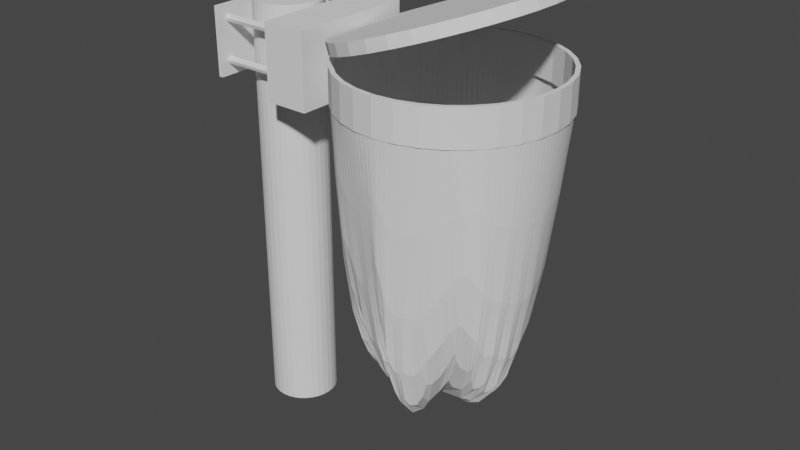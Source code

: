 # Source: Poubelle-merge.blend  (saved by Blender 2.91.10; exported with 4.5.12 LTS)
import bpy
from mathutils import Matrix  # noqa: F401  (used for matrix-valued properties, if any)

bpy.ops.wm.read_factory_settings(use_empty=True)
scene = bpy.context.scene
scene.name = 'Scene'

# ---- collections
col_collection = bpy.data.collections.new('Collection'); scene.collection.children.link(col_collection)

# ---- world
world_world = bpy.data.worlds.new('World'); scene.world = world_world
world_world.use_nodes = True; world_world.node_tree.nodes.clear()
_N = world_world.node_tree.nodes; _L = world_world.node_tree.links
n0 = _N.new('ShaderNodeOutputWorld'); n0.name = 'World Output'; n0.location = (300, 300)
n1 = _N.new('ShaderNodeBackground'); n1.name = 'Background'; n1.location = (10, 300)
n1.inputs[0].default_value = (0.05088, 0.05088, 0.05088, 1.0)
_L.new(n1.outputs[0], n0.inputs[0])
n0.is_active_output = True
world_world.color = (0.05088, 0.05088, 0.05088)
world_world.use_sun_shadow = False
world_world.sun_shadow_jitter_overblur = 0.0

# ---- meshes
me_circle = bpy.data.meshes.new('Circle')
me_circle.from_pydata([(-0.8978, 1.197, 4.484), (-1.093, 1.178, 4.484), (-1.281, 1.121, 4.484), (-1.453, 1.028, 4.484), (-1.605, 0.904, 4.484), (-1.729, 0.7525, 4.484), (-1.822, 0.5796, 4.484), (-1.879, 0.392, 4.484), (-1.898, 0.1969, 4.484), (-1.879, 0.0018, 4.484), (-1.822, -0.1858, 4.484), (-1.729, -0.3587, 4.484), (-1.605, -0.5102, 4.484), (-1.453, -0.6346, 4.484), (-1.281, -0.727, 4.484), (-1.093, -0.7839, 4.484), (-0.8978, -0.8031, 4.484), (-0.7027, -0.7839, 4.484), (-0.5151, -0.727, 4.484), (-0.3422, -0.6346, 4.484), (-0.1907, -0.5102, 4.484), (-0.06635, -0.3587, 4.484), (0.02606, -0.1858, 4.484), (0.08297, 0.0018, 4.484), (0.1022, 0.1969, 4.484), (0.08297, 0.392, 4.484), (0.02606, 0.5796, 4.484), (-0.06635, 0.7525, 4.484), (-0.1907, 0.904, 4.484), (-0.3422, 1.028, 4.484), (-0.5151, 1.121, 4.484), (-0.7027, 1.178, 4.484), (-1.085, 1.138, 4.484), (-0.8978, 1.156, 4.484), (-1.265, 1.083, 4.484), (-1.431, 0.9946, 4.484), (-1.576, 0.8753, 4.484), (-1.696, 0.7299, 4.484), (-1.784, 0.564, 4.484), (-1.839, 0.3841, 4.484), (-1.857, 0.1969, 4.484), (-1.839, 0.009723, 4.484), (-1.784, -0.1703, 4.484), (-1.696, -0.3361, 4.484), (-1.576, -0.4815, 4.484), (-1.431, -0.6008, 4.484), (-1.265, -0.6895, 4.484), (-1.085, -0.7441, 4.484), (-0.8978, -0.7625, 4.484), (-0.7107, -0.7441, 4.484), (-0.5307, -0.6895, 4.484), (-0.3648, -0.6008, 4.484), (-0.2194, -0.4815, 4.484), (-0.1001, -0.3361, 4.484), (-0.01146, -0.1703, 4.484), (0.04313, 0.009724, 4.484), (0.06157, 0.1969, 4.484), (0.04313, 0.3841, 4.484), (-0.01146, 0.564, 4.484), (-0.1001, 0.7299, 4.484), (-0.2194, 0.8753, 4.484), (-0.3648, 0.9946, 4.484), (-0.5307, 1.083, 4.484), (-0.7107, 1.138, 4.484), (-1.085, 1.138, 4.819), (-0.8978, 1.156, 4.819), (-1.265, 1.083, 4.819), (-1.431, 0.9946, 4.819), (-1.576, 0.8753, 4.819), (-1.696, 0.7299, 4.819), (-1.784, 0.564, 4.819), (-1.839, 0.3841, 4.819), (-1.857, 0.1969, 4.819), (-1.839, 0.009723, 4.819), (-1.784, -0.1703, 4.819), (-1.696, -0.3361, 4.819), (-1.576, -0.4815, 4.819), (-1.431, -0.6008, 4.819), (-1.265, -0.6895, 4.819), (-1.085, -0.7441, 4.819), (-0.8978, -0.7625, 4.819), (-0.7107, -0.7441, 4.819), (-0.5307, -0.6895, 4.819), (-0.3648, -0.6008, 4.819), (-0.2194, -0.4815, 4.819), (-0.1001, -0.3361, 4.819), (-0.01146, -0.1703, 4.819), (0.04313, 0.009724, 4.819), (0.06157, 0.1969, 4.819), (0.04313, 0.3841, 4.819), (-0.01146, 0.564, 4.819), (-0.1001, 0.7299, 4.819), (-0.2194, 0.8753, 4.819), (-0.3648, 0.9946, 4.819), (-0.5307, 1.083, 4.819), (-0.7107, 1.138, 4.819), (-1.093, 1.178, 4.819), (-0.8978, 1.197, 4.819), (-1.281, 1.121, 4.819), (-1.453, 1.028, 4.819), (-1.605, 0.904, 4.819), (-1.729, 0.7525, 4.819), (-1.822, 0.5796, 4.819), (-1.879, 0.392, 4.819), (-1.898, 0.1969, 4.819), (-1.879, 0.0018, 4.819), (-1.822, -0.1858, 4.819), (-1.729, -0.3587, 4.819), (-1.605, -0.5102, 4.819), (-1.453, -0.6346, 4.819), (-1.281, -0.727, 4.819), (-1.093, -0.7839, 4.819), (-0.8978, -0.8031, 4.819), (-0.7027, -0.7839, 4.819), (-0.5151, -0.727, 4.819), (-0.3422, -0.6346, 4.819), (-0.1907, -0.5102, 4.819), (-0.06635, -0.3587, 4.819), (0.02606, -0.1858, 4.819), (0.08297, 0.0018, 4.819), (0.1022, 0.1969, 4.819), (0.08297, 0.392, 4.819), (0.02606, 0.5796, 4.819), (-0.06635, 0.7525, 4.819), (-0.1907, 0.904, 4.819), (-0.3422, 1.028, 4.819), (-0.5151, 1.121, 4.819), (-0.7027, 1.178, 4.819), (-2.673, 0.4632, 1.004), (-2.673, 0.4632, 1.646), (-2.611, 0.4571, 1.004), (-2.611, 0.4571, 1.646), (-2.551, 0.4388, 1.004), (-2.551, 0.4388, 1.646), (-2.495, 0.4092, 1.004), (-2.495, 0.4092, 1.646), (-2.447, 0.3692, 1.004), (-2.447, 0.3692, 1.646), (-2.407, 0.3206, 1.004), (-2.407, 0.3206, 1.646), (-2.377, 0.2651, 1.004), (-2.377, 0.2651, 1.646), (-2.359, 0.205, 1.004), (-2.359, 0.205, 1.646), (-2.353, 0.1424, 1.004), (-2.353, 0.1424, 1.646), (-2.359, 0.07975, 1.004), (-2.359, 0.07975, 1.646), (-2.377, 0.01956, 1.004), (-2.377, 0.01956, 1.646), (-2.407, -0.03592, 1.004), (-2.407, -0.03592, 1.646), (-2.447, -0.08454, 1.004), (-2.447, -0.08454, 1.646), (-2.495, -0.1244, 1.004), (-2.495, -0.1244, 1.646), (-2.551, -0.1541, 1.004), (-2.551, -0.1541, 1.646), (-2.611, -0.1724, 1.004), (-2.611, -0.1724, 1.646), (-2.673, -0.1785, 1.004), (-2.673, -0.1785, 1.646), (-2.736, -0.1724, 1.004), (-2.736, -0.1724, 1.646), (-2.796, -0.1541, 1.004), (-2.796, -0.1541, 1.646), (-2.852, -0.1244, 1.004), (-2.852, -0.1244, 1.646), (-2.9, -0.08454, 1.004), (-2.9, -0.08454, 1.646), (-2.94, -0.03592, 1.004), (-2.94, -0.03592, 1.646), (-2.97, 0.01956, 1.004), (-2.97, 0.01956, 1.646), (-2.988, 0.07975, 1.004), (-2.988, 0.07975, 1.646), (-2.994, 0.1424, 1.004), (-2.994, 0.1424, 1.646), (-2.988, 0.205, 1.004), (-2.988, 0.205, 1.646), (-2.97, 0.2651, 1.004), (-2.97, 0.2651, 1.646), (-2.94, 0.3206, 1.004), (-2.94, 0.3206, 1.646), (-2.9, 0.3692, 1.004), (-2.9, 0.3692, 1.646), (-2.852, 0.4092, 1.004), (-2.852, 0.4092, 1.646), (-2.796, 0.4388, 1.004), (-2.796, 0.4388, 1.646), (-2.736, 0.4571, 1.004), (-2.736, 0.4571, 1.646), (-2.611, 0.4571, 4.158), (-2.673, 0.4632, 4.158), (-2.551, 0.4388, 4.158), (-2.495, 0.4092, 4.158), (-2.447, 0.3692, 4.158), (-2.407, 0.3206, 4.158), (-2.377, 0.2651, 4.158), (-2.359, 0.205, 4.158), (-2.353, 0.1424, 4.158), (-2.359, 0.07975, 4.158), (-2.377, 0.01956, 4.158), (-2.407, -0.03592, 4.158), (-2.447, -0.08454, 4.158), (-2.495, -0.1244, 4.158), (-2.551, -0.1541, 4.158), (-2.611, -0.1724, 4.158), (-2.673, -0.1785, 4.158), (-2.736, -0.1724, 4.158), (-2.796, -0.1541, 4.158), (-2.852, -0.1244, 4.158), (-2.9, -0.08454, 4.158), (-2.94, -0.03592, 4.158), (-2.97, 0.01956, 4.158), (-2.988, 0.07975, 4.158), (-2.994, 0.1424, 4.158), (-2.988, 0.205, 4.158), (-2.97, 0.2651, 4.158), (-2.94, 0.3206, 4.158), (-2.9, 0.3692, 4.158), (-2.852, 0.4092, 4.158), (-2.796, 0.4388, 4.158), (-2.736, 0.4571, 4.158), (-2.611, 0.4571, 5.055), (-2.673, 0.4632, 5.055), (-2.551, 0.4388, 5.055), (-2.495, 0.4092, 5.055), (-2.447, 0.3692, 5.055), (-2.407, 0.3206, 5.055), (-2.377, 0.2651, 5.055), (-2.359, 0.205, 5.055), (-2.353, 0.1424, 5.055), (-2.359, 0.07975, 5.055), (-2.377, 0.01956, 5.055), (-2.407, -0.03592, 5.055), (-2.447, -0.08454, 5.055), (-2.495, -0.1244, 5.055), (-2.551, -0.1541, 5.055), (-2.611, -0.1724, 5.055), (-2.673, -0.1785, 5.055), (-2.736, -0.1724, 5.055), (-2.796, -0.1541, 5.055), (-2.852, -0.1244, 5.055), (-2.9, -0.08454, 5.055), (-2.94, -0.03592, 5.055), (-2.97, 0.01956, 5.055), (-2.988, 0.07975, 5.055), (-2.994, 0.1424, 5.055), (-2.988, 0.205, 5.055), (-2.97, 0.2651, 5.055), (-2.94, 0.3206, 5.055), (-2.9, 0.3692, 5.055), (-2.852, 0.4092, 5.055), (-2.796, 0.4388, 5.055), (-2.736, 0.4571, 5.055), (-3.039, -0.3906, 4.371), (-3.039, -0.3906, 5.011), (-3.039, 0.6688, 4.371), (-3.039, 0.6688, 5.011), (-2.997, -0.3906, 4.371), (-2.997, -0.3906, 5.011), (-2.997, 0.6688, 4.371), (-2.997, 0.6688, 5.011), (-3.052, 0.5272, 4.902), (-3.053, 0.5613, 4.884), (-3.053, 0.5661, 4.893), (-3.052, 0.532, 4.911), (-3.038, 0.541, 4.862), (-3.038, 0.5207, 4.872), (-3.038, 0.5524, 4.933), (-3.038, 0.5726, 4.923), (-3.038, 0.5824, 4.892), (-3.038, 0.5718, 4.871), (-3.038, 0.511, 4.903), (-3.038, 0.5215, 4.923), (-3.053, 0.5601, 4.912), (-3.053, 0.5509, 4.917), (-3.053, 0.5331, 4.883), (-3.053, 0.5424, 4.878), (-3.053, 0.5409, 4.862), (-3.053, 0.5718, 4.871), (-3.053, 0.5823, 4.892), (-3.052, 0.5109, 4.903), (-3.052, 0.5206, 4.872), (-3.052, 0.5523, 4.933), (-3.053, 0.5726, 4.923), (-3.052, 0.5215, 4.923), (-3.059, 0.5436, 4.884), (-3.059, 0.5568, 4.888), (-3.059, 0.5602, 4.894), (-3.059, 0.533, 4.9), (-3.059, 0.5372, 4.887), (-3.059, 0.5496, 4.911), (-3.059, 0.556, 4.908), (-3.059, 0.5364, 4.907), (-3.064, 0.545, 4.89), (-3.064, 0.552, 4.892), (-3.064, 0.5538, 4.896), (-3.064, 0.5394, 4.899), (-3.064, 0.5416, 4.892), (-3.064, 0.5482, 4.905), (-3.064, 0.5516, 4.903), (-3.064, 0.5411, 4.902), (-3.068, 0.5465, 4.897), (-3.068, 0.547, 4.897), (-3.068, 0.5471, 4.897), (-3.068, 0.5461, 4.898), (-3.068, 0.5462, 4.897), (-3.068, 0.5467, 4.898), (-3.068, 0.5469, 4.898), (-3.068, 0.5462, 4.898), (-2.797, 0.5417, 4.861), (-2.797, 0.5214, 4.872), (-2.797, 0.553, 4.933), (-2.797, 0.5733, 4.922), (-2.797, 0.5222, 4.923), (-2.797, 0.5831, 4.891), (-2.797, 0.5725, 4.871), (-2.797, 0.5116, 4.903), (-2.155, 0.5435, 4.86), (-2.155, 0.5232, 4.871), (-2.155, 0.5549, 4.932), (-2.155, 0.5752, 4.921), (-2.154, 0.524, 4.922), (-2.155, 0.5849, 4.89), (-2.155, 0.5743, 4.87), (-2.154, 0.5135, 4.902), (-3.052, -0.2908, 4.89), (-3.053, -0.2567, 4.872), (-3.053, -0.2519, 4.881), (-3.052, -0.286, 4.899), (-3.038, -0.277, 4.85), (-3.038, -0.2973, 4.86), (-3.038, -0.2656, 4.921), (-3.038, -0.2454, 4.91), (-3.038, -0.2356, 4.88), (-3.038, -0.2462, 4.859), (-3.038, -0.307, 4.891), (-3.038, -0.2965, 4.911), (-3.053, -0.2579, 4.9), (-3.053, -0.2671, 4.905), (-3.053, -0.2849, 4.871), (-3.053, -0.2756, 4.866), (-3.053, -0.2771, 4.85), (-3.053, -0.2462, 4.859), (-3.053, -0.2357, 4.88), (-3.052, -0.3071, 4.891), (-3.052, -0.2974, 4.86), (-3.052, -0.2657, 4.921), (-3.053, -0.2454, 4.91), (-3.052, -0.2965, 4.911), (-3.059, -0.2744, 4.872), (-3.059, -0.2612, 4.876), (-3.059, -0.2578, 4.882), (-3.059, -0.285, 4.888), (-3.059, -0.2808, 4.875), (-3.059, -0.2684, 4.899), (-3.059, -0.262, 4.896), (-3.059, -0.2816, 4.895), (-3.064, -0.273, 4.878), (-3.064, -0.266, 4.88), (-3.064, -0.2642, 4.884), (-3.064, -0.2786, 4.887), (-3.064, -0.2764, 4.88), (-3.064, -0.2698, 4.893), (-3.064, -0.2664, 4.891), (-3.064, -0.2769, 4.89), (-3.068, -0.2715, 4.885), (-3.068, -0.271, 4.885), (-3.068, -0.2709, 4.885), (-3.068, -0.2719, 4.885), (-3.068, -0.2718, 4.885), (-3.068, -0.2713, 4.886), (-3.068, -0.2711, 4.886), (-3.068, -0.2718, 4.886), (-2.797, -0.2763, 4.849), (-2.797, -0.2966, 4.86), (-2.797, -0.265, 4.921), (-2.797, -0.2447, 4.91), (-2.797, -0.2958, 4.911), (-2.797, -0.2349, 4.879), (-2.797, -0.2455, 4.859), (-2.797, -0.3064, 4.891), (-2.155, -0.2745, 4.848), (-2.155, -0.2948, 4.859), (-2.155, -0.2631, 4.92), (-2.155, -0.2428, 4.909), (-2.154, -0.294, 4.91), (-2.155, -0.2331, 4.878), (-2.155, -0.2437, 4.858), (-2.154, -0.3045, 4.89), (-3.052, 0.5294, 4.519), (-3.053, 0.5635, 4.501), (-3.053, 0.5683, 4.51), (-3.052, 0.5342, 4.528), (-3.038, 0.5432, 4.479), (-3.038, 0.5229, 4.49), (-3.038, 0.5546, 4.55), (-3.038, 0.5748, 4.54), (-3.038, 0.5846, 4.509), (-3.038, 0.574, 4.489), (-3.038, 0.5132, 4.52), (-3.038, 0.5237, 4.541), (-3.053, 0.5623, 4.529), (-3.053, 0.5531, 4.534), (-3.053, 0.5353, 4.5), (-3.053, 0.5446, 4.495), (-3.053, 0.5431, 4.479), (-3.053, 0.574, 4.489), (-3.053, 0.5845, 4.509), (-3.052, 0.5131, 4.52), (-3.052, 0.5228, 4.49), (-3.052, 0.5545, 4.55), (-3.053, 0.5748, 4.54), (-3.052, 0.5237, 4.541), (-3.059, 0.5458, 4.501), (-3.059, 0.559, 4.505), (-3.059, 0.5624, 4.512), (-3.059, 0.5352, 4.518), (-3.059, 0.5394, 4.505), (-3.059, 0.5518, 4.528), (-3.059, 0.5582, 4.525), (-3.059, 0.5386, 4.524), (-3.064, 0.5472, 4.508), (-3.064, 0.5542, 4.51), (-3.064, 0.556, 4.513), (-3.064, 0.5416, 4.516), (-3.064, 0.5438, 4.509), (-3.064, 0.5504, 4.522), (-3.064, 0.5538, 4.52), (-3.064, 0.5433, 4.52), (-3.068, 0.5487, 4.514), (-3.068, 0.5492, 4.514), (-3.068, 0.5493, 4.515), (-3.068, 0.5483, 4.515), (-3.068, 0.5484, 4.514), (-3.068, 0.5489, 4.515), (-3.068, 0.5491, 4.515), (-3.068, 0.5484, 4.515), (-2.797, 0.5439, 4.479), (-2.797, 0.5236, 4.489), (-2.797, 0.5552, 4.55), (-2.797, 0.5755, 4.54), (-2.797, 0.5244, 4.54), (-2.797, 0.5853, 4.509), (-2.797, 0.5747, 4.488), (-2.797, 0.5138, 4.52), (-2.155, 0.5457, 4.478), (-2.155, 0.5254, 4.488), (-2.155, 0.5571, 4.549), (-2.155, 0.5774, 4.539), (-2.154, 0.5262, 4.539), (-2.155, 0.5871, 4.508), (-2.155, 0.5765, 4.487), (-2.154, 0.5157, 4.519), (-3.052, -0.3006, 4.512), (-3.053, -0.2665, 4.495), (-3.053, -0.2617, 4.504), (-3.052, -0.2958, 4.522), (-3.038, -0.2868, 4.472), (-3.038, -0.3071, 4.483), (-3.038, -0.2754, 4.544), (-3.038, -0.2552, 4.533), (-3.038, -0.2454, 4.502), (-3.038, -0.256, 4.482), (-3.038, -0.3168, 4.514), (-3.038, -0.3063, 4.534), (-3.053, -0.2677, 4.523), (-3.053, -0.2769, 4.528), (-3.053, -0.2947, 4.493), (-3.053, -0.2854, 4.489), (-3.053, -0.2869, 4.472), (-3.053, -0.256, 4.482), (-3.053, -0.2455, 4.502), (-3.052, -0.3169, 4.514), (-3.052, -0.3072, 4.483), (-3.052, -0.2755, 4.544), (-3.053, -0.2552, 4.533), (-3.052, -0.3063, 4.534), (-3.059, -0.2842, 4.495), (-3.059, -0.271, 4.499), (-3.059, -0.2676, 4.505), (-3.059, -0.2948, 4.511), (-3.059, -0.2906, 4.498), (-3.059, -0.2782, 4.522), (-3.059, -0.2718, 4.518), (-3.059, -0.2914, 4.518), (-3.064, -0.2828, 4.501), (-3.064, -0.2758, 4.503), (-3.064, -0.274, 4.507), (-3.064, -0.2884, 4.51), (-3.064, -0.2862, 4.503), (-3.064, -0.2796, 4.515), (-3.064, -0.2762, 4.514), (-3.064, -0.2867, 4.513), (-3.068, -0.2813, 4.508), (-3.068, -0.2808, 4.508), (-3.068, -0.2807, 4.508), (-3.068, -0.2817, 4.508), (-3.068, -0.2816, 4.508), (-3.068, -0.2811, 4.509), (-3.068, -0.2809, 4.509), (-3.068, -0.2816, 4.508), (-2.797, -0.2861, 4.472), (-2.797, -0.3064, 4.483), (-2.797, -0.2748, 4.543), (-2.797, -0.2545, 4.533), (-2.797, -0.3056, 4.534), (-2.797, -0.2447, 4.502), (-2.797, -0.2553, 4.482), (-2.797, -0.3162, 4.513), (-2.155, -0.2843, 4.471), (-2.155, -0.3046, 4.482), (-2.155, -0.2729, 4.542), (-2.155, -0.2526, 4.532), (-2.154, -0.3038, 4.533), (-2.155, -0.2429, 4.501), (-2.155, -0.2535, 4.481), (-2.154, -0.3143, 4.512), (-2.337, -0.474, 4.325), (-2.337, -0.474, 5.026), (-2.337, 0.7469, 4.325), (-2.337, 0.7469, 5.026), (-1.918, -0.474, 4.325), (-1.918, -0.474, 5.026), (-1.918, 0.7469, 4.325), (-1.918, 0.7469, 5.026), (-0.9319, 1.207, 5.129), (-1.117, 1.188, 5.066), (-1.294, 1.131, 5.005), (-1.458, 1.039, 4.949), (-1.601, 0.9144, 4.9), (-1.719, 0.7629, 4.86), (-1.806, 0.59, 4.83), (-1.86, 0.4024, 4.812), (-1.878, 0.2073, 4.806), (-1.86, 0.01225, 4.812), (-1.806, -0.1753, 4.83), (-1.719, -0.3482, 4.86), (-1.601, -0.4998, 4.9), (-1.458, -0.6241, 4.949), (-1.294, -0.7165, 5.005), (-1.117, -0.7734, 5.066), (-0.9319, -0.7927, 5.129), (-0.7473, -0.7734, 5.192), (-0.5698, -0.7165, 5.252), (-0.4061, -0.6241, 5.308), (-0.2627, -0.4998, 5.357), (-0.145, -0.3482, 5.397), (-0.05758, -0.1753, 5.427), (-0.003726, 0.01225, 5.445), (0.01446, 0.2073, 5.452), (-0.003726, 0.4024, 5.445), (-0.05758, 0.59, 5.427), (-0.145, 0.7629, 5.397), (-0.2627, 0.9144, 5.357), (-0.4061, 1.039, 5.308), (-0.5698, 1.131, 5.252), (-0.7473, 1.188, 5.192), (-1.152, 1.188, 5.168), (-0.967, 1.207, 5.232), (-1.329, 1.131, 5.108), (-1.493, 1.039, 5.052), (-1.636, 0.9144, 5.003), (-1.754, 0.7629, 4.963), (-1.841, 0.59, 4.933), (-1.895, 0.4024, 4.915), (-1.913, 0.2073, 4.908), (-1.895, 0.01225, 4.915), (-1.841, -0.1753, 4.933), (-1.754, -0.3482, 4.963), (-1.636, -0.4998, 5.003), (-1.493, -0.6241, 5.052), (-1.329, -0.7165, 5.108), (-1.152, -0.7734, 5.168), (-0.967, -0.7927, 5.232), (-0.7824, -0.7734, 5.295), (-0.6049, -0.7165, 5.355), (-0.4412, -0.6241, 5.411), (-0.2978, -0.4998, 5.46), (-0.1801, -0.3482, 5.5), (-0.09268, -0.1753, 5.53), (-0.03883, 0.01225, 5.548), (-0.02064, 0.2073, 5.555), (-0.03883, 0.4024, 5.548), (-0.09268, 0.59, 5.53), (-0.1801, 0.7629, 5.5), (-0.2978, 0.9144, 5.46), (-0.4412, 1.039, 5.411), (-0.6049, 1.131, 5.355), (-0.7824, 1.188, 5.295)], [], [(64, 65, 97, 96), (32, 1, 0, 33), (34, 2, 1, 32), (35, 3, 2, 34), (36, 4, 3, 35), (37, 5, 4, 36), (38, 6, 5, 37), (39, 7, 6, 38), (40, 8, 7, 39), (41, 9, 8, 40), (42, 10, 9, 41), (43, 11, 10, 42), (44, 12, 11, 43), (45, 13, 12, 44), (46, 14, 13, 45), (47, 15, 14, 46), (48, 16, 15, 47), (49, 17, 16, 48), (50, 18, 17, 49), (51, 19, 18, 50), (52, 20, 19, 51), (53, 21, 20, 52), (54, 22, 21, 53), (55, 23, 22, 54), (56, 24, 23, 55), (57, 25, 24, 56), (58, 26, 25, 57), (59, 27, 26, 58), (60, 28, 27, 59), (61, 29, 28, 60), (62, 30, 29, 61), (63, 31, 30, 62), (33, 0, 31, 63), (66, 64, 96, 98), (67, 66, 98, 99), (68, 67, 99, 100), (69, 68, 100, 101), (70, 69, 101, 102), (71, 70, 102, 103), (72, 71, 103, 104), (73, 72, 104, 105), (74, 73, 105, 106), (75, 74, 106, 107), (76, 75, 107, 108), (77, 76, 108, 109), (78, 77, 109, 110), (79, 78, 110, 111), (80, 79, 111, 112), (81, 80, 112, 113), (82, 81, 113, 114), (83, 82, 114, 115), (84, 83, 115, 116), (85, 84, 116, 117), (86, 85, 117, 118), (87, 86, 118, 119), (88, 87, 119, 120), (89, 88, 120, 121), (90, 89, 121, 122), (91, 90, 122, 123), (92, 91, 123, 124), (93, 92, 124, 125), (94, 93, 125, 126), (95, 94, 126, 127), (65, 95, 127, 97), (13, 14, 110, 109), (52, 51, 83, 84), (14, 15, 111, 110), (53, 52, 84, 85), (15, 16, 112, 111), (54, 53, 85, 86), (16, 17, 113, 112), (55, 54, 86, 87), (17, 18, 114, 113), (56, 55, 87, 88), (18, 19, 115, 114), (57, 56, 88, 89), (19, 20, 116, 115), (58, 57, 89, 90), (20, 21, 117, 116), (59, 58, 90, 91), (32, 33, 65, 64), (21, 22, 118, 117), (60, 59, 91, 92), (34, 32, 64, 66), (22, 23, 119, 118), (61, 60, 92, 93), (35, 34, 66, 67), (23, 24, 120, 119), (62, 61, 93, 94), (36, 35, 67, 68), (24, 25, 121, 120), (63, 62, 94, 95), (37, 36, 68, 69), (25, 26, 122, 121), (33, 63, 95, 65), (38, 37, 69, 70), (26, 27, 123, 122), (0, 1, 96, 97), (39, 38, 70, 71), (27, 28, 124, 123), (1, 2, 98, 96), (40, 39, 71, 72), (28, 29, 125, 124), (2, 3, 99, 98), (41, 40, 72, 73), (29, 30, 126, 125), (3, 4, 100, 99), (42, 41, 73, 74), (30, 31, 127, 126), (4, 5, 101, 100), (43, 42, 74, 75), (31, 0, 97, 127), (5, 6, 102, 101), (44, 43, 75, 76), (6, 7, 103, 102), (45, 44, 76, 77), (7, 8, 104, 103), (46, 45, 77, 78), (8, 9, 105, 104), (47, 46, 78, 79), (9, 10, 106, 105), (48, 47, 79, 80), (10, 11, 107, 106), (49, 48, 80, 81), (11, 12, 108, 107), (50, 49, 81, 82), (12, 13, 109, 108), (51, 50, 82, 83), (128, 129, 131, 130), (130, 131, 133, 132), (132, 133, 135, 134), (134, 135, 137, 136), (136, 137, 139, 138), (138, 139, 141, 140), (140, 141, 143, 142), (142, 143, 145, 144), (144, 145, 147, 146), (146, 147, 149, 148), (148, 149, 151, 150), (150, 151, 153, 152), (152, 153, 155, 154), (154, 155, 157, 156), (156, 157, 159, 158), (158, 159, 161, 160), (160, 161, 163, 162), (162, 163, 165, 164), (164, 165, 167, 166), (166, 167, 169, 168), (168, 169, 171, 170), (170, 171, 173, 172), (172, 173, 175, 174), (174, 175, 177, 176), (176, 177, 179, 178), (178, 179, 181, 180), (180, 181, 183, 182), (182, 183, 185, 184), (184, 185, 187, 186), (186, 187, 189, 188), (165, 163, 209, 210), (188, 189, 191, 190), (190, 191, 129, 128), (128, 130, 132, 134, 136, 138, 140, 142, 144, 146, 148, 150, 152, 154, 156, 158, 160, 162, 164, 166, 168, 170, 172, 174, 176, 178, 180, 182, 184, 186, 188, 190), (217, 216, 248, 249), (183, 181, 218, 219), (139, 137, 196, 197), (157, 155, 205, 206), (175, 173, 214, 215), (131, 129, 193, 192), (129, 191, 223, 193), (149, 147, 201, 202), (167, 165, 210, 211), (185, 183, 219, 220), (141, 139, 197, 198), (159, 157, 206, 207), (177, 175, 215, 216), (133, 131, 192, 194), (151, 149, 202, 203), (169, 167, 211, 212), (187, 185, 220, 221), (143, 141, 198, 199), (161, 159, 207, 208), (179, 177, 216, 217), (135, 133, 194, 195), (153, 151, 203, 204), (171, 169, 212, 213), (189, 187, 221, 222), (145, 143, 199, 200), (163, 161, 208, 209), (181, 179, 217, 218), (137, 135, 195, 196), (155, 153, 204, 205), (173, 171, 213, 214), (191, 189, 222, 223), (147, 145, 200, 201), (224, 225, 255, 254, 253, 252, 251, 250, 249, 248, 247, 246, 245, 244, 243, 242, 241, 240, 239, 238, 237, 236, 235, 234, 233, 232, 231, 230, 229, 228, 227, 226), (204, 203, 235, 236), (218, 217, 249, 250), (205, 204, 236, 237), (219, 218, 250, 251), (206, 205, 237, 238), (192, 193, 225, 224), (220, 219, 251, 252), (207, 206, 238, 239), (194, 192, 224, 226), (221, 220, 252, 253), (208, 207, 239, 240), (195, 194, 226, 227), (222, 221, 253, 254), (209, 208, 240, 241), (196, 195, 227, 228), (223, 222, 254, 255), (210, 209, 241, 242), (197, 196, 228, 229), (193, 223, 255, 225), (211, 210, 242, 243), (198, 197, 229, 230), (212, 211, 243, 244), (199, 198, 230, 231), (213, 212, 244, 245), (200, 199, 231, 232), (214, 213, 245, 246), (201, 200, 232, 233), (215, 214, 246, 247), (202, 201, 233, 234), (216, 215, 247, 248), (203, 202, 234, 235), (256, 257, 259, 258), (258, 259, 263, 262), (262, 263, 261, 260), (260, 261, 257, 256), (258, 262, 260, 256), (263, 259, 257, 261), (264, 267, 295, 291), (270, 271, 286, 285), (275, 274, 319, 316), (273, 268, 280, 281), (274, 275, 287, 283), (269, 274, 283, 284), (268, 269, 284, 280), (275, 270, 285, 287), (271, 272, 282, 286), (272, 273, 281, 282), (279, 265, 281, 280), (265, 266, 282, 281), (264, 278, 284, 283), (276, 277, 285, 286), (266, 276, 286, 282), (278, 279, 280, 284), (277, 267, 287, 285), (267, 264, 283, 287), (294, 290, 298, 302), (279, 278, 292, 288), (277, 276, 294, 293), (266, 265, 289, 290), (267, 277, 293, 295), (276, 266, 290, 294), (278, 264, 291, 292), (265, 279, 288, 289), (303, 301, 309, 311), (292, 291, 299, 300), (289, 288, 296, 297), (291, 295, 303, 299), (288, 292, 300, 296), (293, 294, 302, 301), (290, 289, 297, 298), (295, 293, 301, 303), (305, 304, 308, 307, 311, 309, 310, 306), (302, 298, 306, 310), (300, 299, 307, 308), (297, 296, 304, 305), (299, 303, 311, 307), (296, 300, 308, 304), (301, 302, 310, 309), (298, 297, 305, 306), (313, 312, 320, 321), (274, 269, 313, 319), (273, 272, 317, 318), (270, 275, 316, 314), (271, 270, 314, 315), (269, 268, 312, 313), (268, 273, 318, 312), (272, 271, 315, 317), (326, 325, 323, 322, 324, 327, 321, 320), (319, 313, 321, 327), (312, 318, 326, 320), (318, 317, 325, 326), (315, 314, 322, 323), (317, 315, 323, 325), (316, 319, 327, 324), (314, 316, 324, 322), (328, 331, 359, 355), (334, 335, 350, 349), (339, 338, 383, 380), (337, 332, 344, 345), (338, 339, 351, 347), (333, 338, 347, 348), (332, 333, 348, 344), (339, 334, 349, 351), (335, 336, 346, 350), (336, 337, 345, 346), (343, 329, 345, 344), (329, 330, 346, 345), (328, 342, 348, 347), (340, 341, 349, 350), (330, 340, 350, 346), (342, 343, 344, 348), (341, 331, 351, 349), (331, 328, 347, 351), (358, 354, 362, 366), (343, 342, 356, 352), (341, 340, 358, 357), (330, 329, 353, 354), (331, 341, 357, 359), (340, 330, 354, 358), (342, 328, 355, 356), (329, 343, 352, 353), (367, 365, 373, 375), (356, 355, 363, 364), (353, 352, 360, 361), (355, 359, 367, 363), (352, 356, 364, 360), (357, 358, 366, 365), (354, 353, 361, 362), (359, 357, 365, 367), (369, 368, 372, 371, 375, 373, 374, 370), (366, 362, 370, 374), (364, 363, 371, 372), (361, 360, 368, 369), (363, 367, 375, 371), (360, 364, 372, 368), (365, 366, 374, 373), (362, 361, 369, 370), (377, 376, 384, 385), (338, 333, 377, 383), (337, 336, 381, 382), (334, 339, 380, 378), (335, 334, 378, 379), (333, 332, 376, 377), (332, 337, 382, 376), (336, 335, 379, 381), (390, 389, 387, 386, 388, 391, 385, 384), (383, 377, 385, 391), (376, 382, 390, 384), (382, 381, 389, 390), (379, 378, 386, 387), (381, 379, 387, 389), (380, 383, 391, 388), (378, 380, 388, 386), (392, 395, 423, 419), (398, 399, 414, 413), (403, 402, 447, 444), (401, 396, 408, 409), (402, 403, 415, 411), (397, 402, 411, 412), (396, 397, 412, 408), (403, 398, 413, 415), (399, 400, 410, 414), (400, 401, 409, 410), (407, 393, 409, 408), (393, 394, 410, 409), (392, 406, 412, 411), (404, 405, 413, 414), (394, 404, 414, 410), (406, 407, 408, 412), (405, 395, 415, 413), (395, 392, 411, 415), (422, 418, 426, 430), (407, 406, 420, 416), (405, 404, 422, 421), (394, 393, 417, 418), (395, 405, 421, 423), (404, 394, 418, 422), (406, 392, 419, 420), (393, 407, 416, 417), (431, 429, 437, 439), (420, 419, 427, 428), (417, 416, 424, 425), (419, 423, 431, 427), (416, 420, 428, 424), (421, 422, 430, 429), (418, 417, 425, 426), (423, 421, 429, 431), (433, 432, 436, 435, 439, 437, 438, 434), (430, 426, 434, 438), (428, 427, 435, 436), (425, 424, 432, 433), (427, 431, 439, 435), (424, 428, 436, 432), (429, 430, 438, 437), (426, 425, 433, 434), (441, 440, 448, 449), (402, 397, 441, 447), (401, 400, 445, 446), (398, 403, 444, 442), (399, 398, 442, 443), (397, 396, 440, 441), (396, 401, 446, 440), (400, 399, 443, 445), (454, 453, 451, 450, 452, 455, 449, 448), (447, 441, 449, 455), (440, 446, 454, 448), (446, 445, 453, 454), (443, 442, 450, 451), (445, 443, 451, 453), (444, 447, 455, 452), (442, 444, 452, 450), (456, 459, 487, 483), (462, 463, 478, 477), (467, 466, 511, 508), (465, 460, 472, 473), (466, 467, 479, 475), (461, 466, 475, 476), (460, 461, 476, 472), (467, 462, 477, 479), (463, 464, 474, 478), (464, 465, 473, 474), (471, 457, 473, 472), (457, 458, 474, 473), (456, 470, 476, 475), (468, 469, 477, 478), (458, 468, 478, 474), (470, 471, 472, 476), (469, 459, 479, 477), (459, 456, 475, 479), (486, 482, 490, 494), (471, 470, 484, 480), (469, 468, 486, 485), (458, 457, 481, 482), (459, 469, 485, 487), (468, 458, 482, 486), (470, 456, 483, 484), (457, 471, 480, 481), (495, 493, 501, 503), (484, 483, 491, 492), (481, 480, 488, 489), (483, 487, 495, 491), (480, 484, 492, 488), (485, 486, 494, 493), (482, 481, 489, 490), (487, 485, 493, 495), (497, 496, 500, 499, 503, 501, 502, 498), (494, 490, 498, 502), (492, 491, 499, 500), (489, 488, 496, 497), (491, 495, 503, 499), (488, 492, 500, 496), (493, 494, 502, 501), (490, 489, 497, 498), (505, 504, 512, 513), (466, 461, 505, 511), (465, 464, 509, 510), (462, 467, 508, 506), (463, 462, 506, 507), (461, 460, 504, 505), (460, 465, 510, 504), (464, 463, 507, 509), (518, 517, 515, 514, 516, 519, 513, 512), (511, 505, 513, 519), (504, 510, 518, 512), (510, 509, 517, 518), (507, 506, 514, 515), (509, 507, 515, 517), (508, 511, 519, 516), (506, 508, 516, 514), (520, 521, 523, 522), (522, 523, 527, 526), (526, 527, 525, 524), (524, 525, 521, 520), (522, 526, 524, 520), (527, 523, 521, 525), (529, 528, 559, 558, 557, 556, 555, 554, 553, 552, 551, 550, 549, 548, 547, 546, 545, 544, 543, 542, 541, 540, 539, 538, 537, 536, 535, 534, 533, 532, 531, 530), (560, 562, 563, 564, 565, 566, 567, 568, 569, 570, 571, 572, 573, 574, 575, 576, 577, 578, 579, 580, 581, 582, 583, 584, 585, 586, 587, 588, 589, 590, 591, 561), (547, 548, 580, 579), (534, 535, 567, 566), (548, 549, 581, 580), (535, 536, 568, 567), (549, 550, 582, 581), (536, 537, 569, 568), (550, 551, 583, 582), (537, 538, 570, 569), (551, 552, 584, 583), (538, 539, 571, 570), (552, 553, 585, 584), (539, 540, 572, 571), (553, 554, 586, 585), (540, 541, 573, 572), (554, 555, 587, 586), (541, 542, 574, 573), (528, 529, 560, 561), (555, 556, 588, 587), (542, 543, 575, 574), (529, 530, 562, 560), (556, 557, 589, 588), (543, 544, 576, 575), (530, 531, 563, 562), (557, 558, 590, 589), (544, 545, 577, 576), (531, 532, 564, 563), (558, 559, 591, 590), (545, 546, 578, 577), (532, 533, 565, 564), (559, 528, 561, 591), (546, 547, 579, 578), (533, 534, 566, 565)])
_uv = me_circle.uv_layers.new(name='UVMap')
_uv.uv.foreach_set('vector', [0.0, 0.0, 0.0, 0.0, 0.0, 0.0, 0.0, 0.0, 0.0, 0.0, 0.0, 0.0, 0.0, 0.0, 0.0, 0.0, 0.0, 0.0, 0.0, 0.0, 0.0, 0.0, 0.0, 0.0, 0.0, 0.0, 0.0, 0.0, 0.0, 0.0, 0.0, 0.0, 0.0, 0.0, 0.0, 0.0, 0.0, 0.0, 0.0, 0.0, 0.0, 0.0, 0.0, 0.0, 0.0, 0.0, 0.0, 0.0, 0.0, 0.0, 0.0, 0.0, 0.0, 0.0, 0.0, 0.0, 0.0, 0.0, 0.0, 0.0, 0.0, 0.0, 0.0, 0.0, 0.0, 0.0, 0.0, 0.0, 0.0, 0.0, 0.0, 0.0, 0.0, 0.0, 0.0, 0.0, 0.0, 0.0, 0.0, 0.0, 0.0, 0.0, 0.0, 0.0, 0.0, 0.0, 0.0, 0.0, 0.0, 0.0, 0.0, 0.0, 0.0, 0.0, 0.0, 0.0, 0.0, 0.0, 0.0, 0.0, 0.0, 0.0, 0.0, 0.0, 0.0, 0.0, 0.0, 0.0, 0.0, 0.0, 0.0, 0.0, 0.0, 0.0, 0.0, 0.0, 0.0, 0.0, 0.0, 0.0, 0.0, 0.0, 0.0, 0.0, 0.0, 0.0, 0.0, 0.0, 0.0, 0.0, 0.0, 0.0, 0.0, 0.0, 0.0, 0.0, 0.0, 0.0, 0.0, 0.0, 0.0, 0.0, 0.0, 0.0, 0.0, 0.0, 0.0, 0.0, 0.0, 0.0, 0.0, 0.0, 0.0, 0.0, 0.0, 0.0, 0.0, 0.0, 0.0, 0.0, 0.0, 0.0, 0.0, 0.0, 0.0, 0.0, 0.0, 0.0, 0.0, 0.0, 0.0, 0.0, 0.0, 0.0, 0.0, 0.0, 0.0, 0.0, 0.0, 0.0, 0.0, 0.0, 0.0, 0.0, 0.0, 0.0, 0.0, 0.0, 0.0, 0.0, 0.0, 0.0, 0.0, 0.0, 0.0, 0.0, 0.0, 0.0, 0.0, 0.0, 0.0, 0.0, 0.0, 0.0, 0.0, 0.0, 0.0, 0.0, 0.0, 0.0, 0.0, 0.0, 0.0, 0.0, 0.0, 0.0, 0.0, 0.0, 0.0, 0.0, 0.0, 0.0, 0.0, 0.0, 0.0, 0.0, 0.0, 0.0, 0.0, 0.0, 0.0, 0.0, 0.0, 0.0, 0.0, 0.0, 0.0, 0.0, 0.0, 0.0, 0.0, 0.0, 0.0, 0.0, 0.0, 0.0, 0.0, 0.0, 0.0, 0.0, 0.0, 0.0, 0.0, 0.0, 0.0, 0.0, 0.0, 0.0, 0.0, 0.0, 0.0, 0.0, 0.0, 0.0, 0.0, 0.0, 0.0, 0.0, 0.0, 0.0, 0.0, 0.0, 0.0, 0.0, 0.0, 0.0, 0.0, 0.0, 0.0, 0.0, 0.0, 0.0, 0.0, 0.0, 0.0, 0.0, 0.0, 0.0, 0.0, 0.0, 0.0, 0.0, 0.0, 0.0, 0.0, 0.0, 0.0, 0.0, 0.0, 0.0, 0.0, 0.0, 0.0, 0.0, 0.0, 0.0, 0.0, 0.0, 0.0, 0.0, 0.0, 0.0, 0.0, 0.0, 0.0, 0.0, 0.0, 0.0, 0.0, 0.0, 0.0, 0.0, 0.0, 0.0, 0.0, 0.0, 0.0, 0.0, 0.0, 0.0, 0.0, 0.0, 0.0, 0.0, 0.0, 0.0, 0.0, 0.0, 0.0, 0.0, 0.0, 0.0, 0.0, 0.0, 0.0, 0.0, 0.0, 0.0, 0.0, 0.0, 0.0, 0.0, 0.0, 0.0, 0.0, 0.0, 0.0, 0.0, 0.0, 0.0, 0.0, 0.0, 0.0, 0.0, 0.0, 0.0, 0.0, 0.0, 0.0, 0.0, 0.0, 0.0, 0.0, 0.0, 0.0, 0.0, 0.0, 0.0, 0.0, 0.0, 0.0, 0.0, 0.0, 0.0, 0.0, 0.0, 0.0, 0.0, 0.0, 0.0, 0.0, 0.0, 0.0, 0.0, 0.0, 0.0, 0.0, 0.0, 0.0, 0.0, 0.0, 0.0, 0.0, 0.0, 0.0, 0.0, 0.0, 0.0, 0.0, 0.0, 0.0, 0.0, 0.0, 0.0, 0.0, 0.0, 0.0, 0.0, 0.0, 0.0, 0.0, 0.0, 0.0, 0.0, 0.0, 0.0, 0.0, 0.0, 0.0, 0.0, 0.0, 0.0, 0.0, 0.0, 0.0, 0.0, 0.0, 0.0, 0.0, 0.0, 0.0, 0.0, 0.0, 0.0, 0.0, 0.0, 0.0, 0.0, 0.0, 0.0, 0.0, 0.0, 0.0, 0.0, 0.0, 0.0, 0.0, 0.0, 0.0, 0.0, 0.0, 0.0, 0.0, 0.0, 0.0, 0.0, 0.0, 0.0, 0.0, 0.0, 0.0, 0.0, 0.0, 0.0, 0.0, 0.0, 0.0, 0.0, 0.0, 0.0, 0.0, 0.0, 0.0, 0.0, 0.0, 0.0, 0.0, 0.0, 0.0, 0.0, 0.0, 0.0, 0.0, 0.0, 0.0, 0.0, 0.0, 0.0, 0.0, 0.0, 0.0, 0.0, 0.0, 0.0, 0.0, 0.0, 0.0, 0.0, 0.0, 0.0, 0.0, 0.0, 0.0, 0.0, 0.0, 0.0, 0.0, 0.0, 0.0, 0.0, 0.0, 0.0, 0.0, 0.0, 0.0, 0.0, 0.0, 0.0, 0.0, 0.0, 0.0, 0.0, 0.0, 0.0, 0.0, 0.0, 0.0, 0.0, 0.0, 0.0, 0.0, 0.0, 0.0, 0.0, 0.0, 0.0, 0.0, 0.0, 0.0, 0.0, 0.0, 0.0, 0.0, 0.0, 0.0, 0.0, 0.0, 0.0, 0.0, 0.0, 0.0, 0.0, 0.0, 0.0, 0.0, 0.0, 0.0, 0.0, 0.0, 0.0, 0.0, 0.0, 0.0, 0.0, 0.0, 0.0, 0.0, 0.0, 0.0, 0.0, 0.0, 0.0, 0.0, 0.0, 0.0, 0.0, 0.0, 0.0, 0.0, 0.0, 0.0, 0.0, 0.0, 0.0, 0.0, 0.0, 0.0, 0.0, 0.0, 0.0, 0.0, 0.0, 0.0, 0.0, 0.0, 0.0, 0.0, 0.0, 0.0, 0.0, 0.0, 0.0, 0.0, 0.0, 0.0, 0.0, 0.0, 0.0, 0.0, 0.0, 0.0, 0.0, 0.0, 0.0, 0.0, 0.0, 0.0, 0.0, 0.0, 0.0, 0.0, 0.0, 0.0, 0.0, 0.0, 0.0, 0.0, 0.0, 0.0, 0.0, 0.0, 0.0, 0.0, 0.0, 0.0, 0.0, 0.0, 0.0, 0.0, 0.0, 0.0, 0.0, 0.0, 0.0, 0.0, 0.0, 0.0, 0.0, 0.0, 0.0, 0.0, 0.0, 0.0, 0.0, 0.0, 0.0, 0.0, 0.0, 0.0, 0.0, 0.0, 0.0, 0.0, 0.0, 0.0, 0.0, 0.0, 0.0, 0.0, 0.0, 0.0, 0.0, 0.0, 0.0, 0.0, 0.0, 0.0, 0.0, 0.0, 0.0, 0.0, 0.0, 0.0, 0.0, 0.0, 0.0, 0.0, 0.0, 0.0, 0.0, 0.0, 0.0, 0.0, 0.0, 0.0, 0.0, 0.0, 0.0, 0.0, 0.0, 0.0, 0.0, 0.0, 0.0, 0.0, 0.0, 0.0, 0.0, 0.0, 0.0, 0.0, 0.0, 0.0, 0.0, 0.0, 0.0, 0.0, 0.0, 0.0, 0.0, 0.0, 0.0, 0.0, 0.0, 0.0, 0.0, 0.0, 0.0, 0.0, 0.0, 0.0, 0.0, 0.0, 0.0, 0.0, 0.0, 0.0, 0.0, 0.0, 0.0, 0.0, 0.0, 0.0, 0.0, 0.0, 0.0, 0.0, 0.0, 0.0, 0.0, 0.0, 0.0, 0.0, 0.0, 0.0, 0.0, 0.0, 0.0, 0.0, 0.0, 0.0, 0.0, 0.0, 0.0, 0.0, 0.0, 0.0, 0.0, 0.0, 0.0, 0.0, 0.0, 0.0, 0.0, 0.0, 0.0, 0.0, 0.0, 0.0, 0.0, 0.0, 0.0, 0.0, 0.0, 0.0, 0.0, 0.0, 0.0, 0.0, 0.0, 0.0, 0.0, 0.0, 0.0, 0.0, 0.0, 0.0, 0.0, 0.0, 0.0, 0.0, 0.0, 0.0, 0.0, 0.0, 0.0, 0.0, 0.0, 0.0, 0.0, 0.0, 0.0, 0.0, 0.0, 0.0, 0.0, 0.0, 0.0, 0.0, 0.0, 0.0, 0.0, 0.0, 0.0, 0.0, 0.0, 0.0, 0.0, 0.0, 0.0, 0.0, 0.0, 0.0, 0.0, 0.0, 0.0, 0.0, 0.0, 0.0, 0.0, 0.0, 0.0, 0.0, 0.0, 0.0, 0.0, 0.0, 0.0, 0.0, 0.0, 0.0, 0.0, 0.0, 0.0, 0.0, 0.0, 0.0, 0.0, 0.0, 0.0, 0.0, 0.0, 0.0, 0.0, 0.0, 0.0, 0.0, 0.0, 0.0, 0.0, 0.0, 0.0, 0.0, 0.0, 0.0, 0.0, 0.0, 0.0, 0.0, 0.0, 0.0, 0.0, 0.0, 0.0, 0.0, 0.0, 0.0, 0.0, 0.0, 0.0, 0.0, 0.0, 0.0, 0.0, 0.0, 0.0, 0.0, 0.0, 0.0, 0.0, 0.0, 0.0, 0.0, 0.0, 0.0, 0.0, 0.0, 0.0, 0.0, 0.0, 0.0, 0.0, 0.0, 0.0, 0.0, 0.0, 0.0, 0.0, 0.0, 0.0, 0.0, 0.0, 0.0, 0.0, 0.0, 0.0, 0.0, 0.0, 0.0, 0.0, 0.0, 0.0, 0.0, 0.0, 0.0, 0.0, 0.0, 0.0, 0.0, 0.0, 0.0, 0.0, 0.0, 0.0, 0.0, 0.0, 0.0, 0.0, 0.0, 0.0, 0.0, 0.0, 0.0, 0.0, 0.0, 0.0, 0.0, 0.0, 0.0, 0.0, 0.0, 0.0, 0.0, 0.0, 0.0, 0.0, 0.0, 0.0, 0.0, 0.0, 0.0, 0.0, 0.0, 0.0, 0.0, 0.0, 0.0, 0.0, 0.0, 0.0, 0.0, 0.0, 0.0, 0.0, 0.0, 0.0, 0.0, 0.0, 0.0, 0.0, 0.0, 0.0, 0.0, 0.0, 0.0, 0.0, 0.0, 0.0, 0.0, 0.0, 0.0, 0.0, 0.0, 0.0, 0.0, 0.0, 0.0, 0.0, 0.0, 0.0, 0.0, 0.0, 0.0, 0.0, 1.0, 0.5, 1.0, 1.0, 0.9688, 1.0, 0.9688, 0.5, 0.9688, 0.5, 0.9688, 1.0, 0.9375, 1.0, 0.9375, 0.5, 0.9375, 0.5, 0.9375, 1.0, 0.9062, 1.0, 0.9062, 0.5, 0.9062, 0.5, 0.9062, 1.0, 0.875, 1.0, 0.875, 0.5, 0.875, 0.5, 0.875, 1.0, 0.8438, 1.0, 0.8438, 0.5, 0.8438, 0.5, 0.8438, 1.0, 0.8125, 1.0, 0.8125, 0.5, 0.8125, 0.5, 0.8125, 1.0, 0.7812, 1.0, 0.7812, 0.5, 0.7812, 0.5, 0.7812, 1.0, 0.75, 1.0, 0.75, 0.5, 0.75, 0.5, 0.75, 1.0, 0.7188, 1.0, 0.7188, 0.5, 0.7188, 0.5, 0.7188, 1.0, 0.6875, 1.0, 0.6875, 0.5, 0.6875, 0.5, 0.6875, 1.0, 0.6562, 1.0, 0.6562, 0.5, 0.6562, 0.5, 0.6562, 1.0, 0.625, 1.0, 0.625, 0.5, 0.625, 0.5, 0.625, 1.0, 0.5938, 1.0, 0.5938, 0.5, 0.5938, 0.5, 0.5938, 1.0, 0.5625, 1.0, 0.5625, 0.5, 0.5625, 0.5, 0.5625, 1.0, 0.5312, 1.0, 0.5312, 0.5, 0.5312, 0.5, 0.5312, 1.0, 0.5, 1.0, 0.5, 0.5, 0.5, 0.5, 0.5, 1.0, 0.4688, 1.0, 0.4688, 0.5, 0.4688, 0.5, 0.4688, 1.0, 0.4375, 1.0, 0.4375, 0.5, 0.4375, 0.5, 0.4375, 1.0, 0.4062, 1.0, 0.4062, 0.5, 0.4062, 0.5, 0.4062, 1.0, 0.375, 1.0, 0.375, 0.5, 0.375, 0.5, 0.375, 1.0, 0.3438, 1.0, 0.3438, 0.5, 0.3438, 0.5, 0.3438, 1.0, 0.3125, 1.0, 0.3125, 0.5, 0.3125, 0.5, 0.3125, 1.0, 0.2812, 1.0, 0.2812, 0.5, 0.2812, 0.5, 0.2812, 1.0, 0.25, 1.0, 0.25, 0.5, 0.25, 0.5, 0.25, 1.0, 0.2188, 1.0, 0.2188, 0.5, 0.2188, 0.5, 0.2188, 1.0, 0.1875, 1.0, 0.1875, 0.5, 0.1875, 0.5, 0.1875, 1.0, 0.1562, 1.0, 0.1562, 0.5, 0.1562, 0.5, 0.1562, 1.0, 0.125, 1.0, 0.125, 0.5, 0.125, 0.5, 0.125, 1.0, 0.09375, 1.0, 0.09375, 0.5, 0.09375, 0.5, 0.09375, 1.0, 0.0625, 1.0, 0.0625, 0.5, 0.4375, 1.0, 0.4688, 1.0, 0.4688, 1.0, 0.4375, 1.0, 0.0625, 0.5, 0.0625, 1.0, 0.03125, 1.0, 0.03125, 0.5, 0.03125, 0.5, 0.03125, 1.0, 0.0, 1.0, 0.0, 0.5, 0.75, 0.49, 0.7968, 0.4854, 0.8418, 0.4717, 0.8833, 0.4496, 0.9197, 0.4197, 0.9496, 0.3833, 0.9717, 0.3418, 0.9854, 0.2968, 0.99, 0.25, 0.9854, 0.2032, 0.9717, 0.1582, 0.9496, 0.1167, 0.9197, 0.08029, 0.8833, 0.05045, 0.8418, 0.02827, 0.7968, 0.01461, 0.75, 0.01, 0.7032, 0.01461, 0.6582, 0.02827, 0.6167, 0.05045, 0.5803, 0.08029, 0.5504, 0.1167, 0.5283, 0.1582, 0.5146, 0.2032, 0.51, 0.25, 0.5146, 0.2968, 0.5283, 0.3418, 0.5504, 0.3833, 0.5803, 0.4197, 0.6167, 0.4496, 0.6582, 0.4717, 0.7032, 0.4854, 0.2188, 1.0, 0.25, 1.0, 0.25, 1.0, 0.2188, 1.0, 0.1562, 1.0, 0.1875, 1.0, 0.1875, 1.0, 0.1562, 1.0, 0.8438, 1.0, 0.875, 1.0, 0.875, 1.0, 0.8438, 1.0, 0.5625, 1.0, 0.5938, 1.0, 0.5938, 1.0, 0.5625, 1.0, 0.2812, 1.0, 0.3125, 1.0, 0.3125, 1.0, 0.2812, 1.0, 0.9688, 1.0, 1.0, 1.0, 1.0, 1.0, 0.9688, 1.0, 0.0, 1.0, 0.03125, 1.0, 0.03125, 1.0, 0.0, 1.0, 0.6875, 1.0, 0.7188, 1.0, 0.7188, 1.0, 0.6875, 1.0, 0.4062, 1.0, 0.4375, 1.0, 0.4375, 1.0, 0.4062, 1.0, 0.125, 1.0, 0.1562, 1.0, 0.1562, 1.0, 0.125, 1.0, 0.8125, 1.0, 0.8438, 1.0, 0.8438, 1.0, 0.8125, 1.0, 0.5312, 1.0, 0.5625, 1.0, 0.5625, 1.0, 0.5312, 1.0, 0.25, 1.0, 0.2812, 1.0, 0.2812, 1.0, 0.25, 1.0, 0.9375, 1.0, 0.9688, 1.0, 0.9688, 1.0, 0.9375, 1.0, 0.6562, 1.0, 0.6875, 1.0, 0.6875, 1.0, 0.6562, 1.0, 0.375, 1.0, 0.4062, 1.0, 0.4062, 1.0, 0.375, 1.0, 0.09375, 1.0, 0.125, 1.0, 0.125, 1.0, 0.09375, 1.0, 0.7812, 1.0, 0.8125, 1.0, 0.8125, 1.0, 0.7812, 1.0, 0.5, 1.0, 0.5312, 1.0, 0.5312, 1.0, 0.5, 1.0, 0.2188, 1.0, 0.25, 1.0, 0.25, 1.0, 0.2188, 1.0, 0.9062, 1.0, 0.9375, 1.0, 0.9375, 1.0, 0.9062, 1.0, 0.625, 1.0, 0.6562, 1.0, 0.6562, 1.0, 0.625, 1.0, 0.3438, 1.0, 0.375, 1.0, 0.375, 1.0, 0.3438, 1.0, 0.0625, 1.0, 0.09375, 1.0, 0.09375, 1.0, 0.0625, 1.0, 0.75, 1.0, 0.7812, 1.0, 0.7812, 1.0, 0.75, 1.0, 0.4688, 1.0, 0.5, 1.0, 0.5, 1.0, 0.4688, 1.0, 0.1875, 1.0, 0.2188, 1.0, 0.2188, 1.0, 0.1875, 1.0, 0.875, 1.0, 0.9062, 1.0, 0.9062, 1.0, 0.875, 1.0, 0.5938, 1.0, 0.625, 1.0, 0.625, 1.0, 0.5938, 1.0, 0.3125, 1.0, 0.3438, 1.0, 0.3438, 1.0, 0.3125, 1.0, 0.03125, 1.0, 0.0625, 1.0, 0.0625, 1.0, 0.03125, 1.0, 0.7188, 1.0, 0.75, 1.0, 0.75, 1.0, 0.7188, 1.0, 0.2968, 0.4854, 0.25, 0.49, 0.2032, 0.4854, 0.1582, 0.4717, 0.1167, 0.4496, 0.08029, 0.4197, 0.05045, 0.3833, 0.02827, 0.3418, 0.01461, 0.2968, 0.01, 0.25, 0.01461, 0.2032, 0.02827, 0.1582, 0.05045, 0.1167, 0.08029, 0.08029, 0.1167, 0.05045, 0.1582, 0.02827, 0.2032, 0.01461, 0.25, 0.01, 0.2968, 0.01461, 0.3418, 0.02827, 0.3833, 0.05045, 0.4197, 0.08029, 0.4496, 0.1167, 0.4717, 0.1582, 0.4854, 0.2032, 0.49, 0.25, 0.4854, 0.2968, 0.4717, 0.3418, 0.4496, 0.3833, 0.4197, 0.4197, 0.3833, 0.4496, 0.3418, 0.4717, 0.625, 1.0, 0.6562, 1.0, 0.6562, 1.0, 0.625, 1.0, 0.1875, 1.0, 0.2188, 1.0, 0.2188, 1.0, 0.1875, 1.0, 0.5938, 1.0, 0.625, 1.0, 0.625, 1.0, 0.5938, 1.0, 0.1562, 1.0, 0.1875, 1.0, 0.1875, 1.0, 0.1562, 1.0, 0.5625, 1.0, 0.5938, 1.0, 0.5938, 1.0, 0.5625, 1.0, 0.9688, 1.0, 1.0, 1.0, 1.0, 1.0, 0.9688, 1.0, 0.125, 1.0, 0.1562, 1.0, 0.1562, 1.0, 0.125, 1.0, 0.5312, 1.0, 0.5625, 1.0, 0.5625, 1.0, 0.5312, 1.0, 0.9375, 1.0, 0.9688, 1.0, 0.9688, 1.0, 0.9375, 1.0, 0.09375, 1.0, 0.125, 1.0, 0.125, 1.0, 0.09375, 1.0, 0.5, 1.0, 0.5312, 1.0, 0.5312, 1.0, 0.5, 1.0, 0.9062, 1.0, 0.9375, 1.0, 0.9375, 1.0, 0.9062, 1.0, 0.0625, 1.0, 0.09375, 1.0, 0.09375, 1.0, 0.0625, 1.0, 0.4688, 1.0, 0.5, 1.0, 0.5, 1.0, 0.4688, 1.0, 0.875, 1.0, 0.9062, 1.0, 0.9062, 1.0, 0.875, 1.0, 0.03125, 1.0, 0.0625, 1.0, 0.0625, 1.0, 0.03125, 1.0, 0.4375, 1.0, 0.4688, 1.0, 0.4688, 1.0, 0.4375, 1.0, 0.8438, 1.0, 0.875, 1.0, 0.875, 1.0, 0.8438, 1.0, 0.0, 1.0, 0.03125, 1.0, 0.03125, 1.0, 0.0, 1.0, 0.4062, 1.0, 0.4375, 1.0, 0.4375, 1.0, 0.4062, 1.0, 0.8125, 1.0, 0.8438, 1.0, 0.8438, 1.0, 0.8125, 1.0, 0.375, 1.0, 0.4062, 1.0, 0.4062, 1.0, 0.375, 1.0, 0.7812, 1.0, 0.8125, 1.0, 0.8125, 1.0, 0.7812, 1.0, 0.3438, 1.0, 0.375, 1.0, 0.375, 1.0, 0.3438, 1.0, 0.75, 1.0, 0.7812, 1.0, 0.7812, 1.0, 0.75, 1.0, 0.3125, 1.0, 0.3438, 1.0, 0.3438, 1.0, 0.3125, 1.0, 0.7188, 1.0, 0.75, 1.0, 0.75, 1.0, 0.7188, 1.0, 0.2812, 1.0, 0.3125, 1.0, 0.3125, 1.0, 0.2812, 1.0, 0.6875, 1.0, 0.7188, 1.0, 0.7188, 1.0, 0.6875, 1.0, 0.25, 1.0, 0.2812, 1.0, 0.2812, 1.0, 0.25, 1.0, 0.6562, 1.0, 0.6875, 1.0, 0.6875, 1.0, 0.6562, 1.0, 0.375, 0.0, 0.625, 0.0, 0.625, 0.25, 0.375, 0.25, 0.375, 0.25, 0.625, 0.25, 0.625, 0.5, 0.375, 0.5, 0.375, 0.5, 0.625, 0.5, 0.625, 0.75, 0.375, 0.75, 0.375, 0.75, 0.625, 0.75, 0.625, 1.0, 0.375, 1.0, 0.125, 0.5, 0.375, 0.5, 0.375, 0.75, 0.125, 0.75, 0.625, 0.5, 0.875, 0.5, 0.875, 0.75, 0.625, 0.75, 0.7802, 0.4244, 0.7802, 0.5756, 0.7802, 0.5756, 0.7802, 0.4244, 0.6667, 1.0, 0.3333, 1.0, 0.3333, 1.0, 0.6667, 1.0, 1.0, 0.6667, 1.0, 0.3333, 1.0, 0.3333, 1.0, 0.6667, 0.0, 0.3333, 0.3333, 0.0, 0.3333, 0.0, 0.0, 0.3333, 1.0, 0.3333, 1.0, 0.6667, 1.0, 0.6667, 1.0, 0.3333, 0.6667, 0.0, 1.0, 0.3333, 1.0, 0.3333, 0.6667, 0.0, 0.3333, 0.0, 0.6667, 0.0, 0.6667, 0.0, 0.3333, 0.0, 1.0, 0.6667, 0.6667, 1.0, 0.6667, 1.0, 1.0, 0.6667, 0.3333, 1.0, 0.0, 0.6667, 0.0, 0.6667, 0.3333, 1.0, 0.0, 0.6667, 0.0, 0.3333, 0.0, 0.3333, 0.0, 0.6667, 0.4244, 0.2198, 0.2198, 0.4244, 0.0, 0.3333, 0.3333, 0.0, 0.2198, 0.4244, 0.2198, 0.5756, 0.0, 0.6667, 0.0, 0.3333, 0.7802, 0.4244, 0.5756, 0.2198, 0.6667, 0.0, 1.0, 0.3333, 0.4244, 0.7802, 0.5756, 0.7802, 0.6667, 1.0, 0.3333, 1.0, 0.2198, 0.5756, 0.4244, 0.7802, 0.3333, 1.0, 0.0, 0.6667, 0.5756, 0.2198, 0.4244, 0.2198, 0.3333, 0.0, 0.6667, 0.0, 0.5756, 0.7802, 0.7802, 0.5756, 1.0, 0.6667, 0.6667, 1.0, 0.7802, 0.5756, 0.7802, 0.4244, 1.0, 0.3333, 1.0, 0.6667, 0.4244, 0.7802, 0.2198, 0.5756, 0.2198, 0.5756, 0.4244, 0.7802, 0.4244, 0.2198, 0.5756, 0.2198, 0.5756, 0.2198, 0.4244, 0.2198, 0.5756, 0.7802, 0.4244, 0.7802, 0.4244, 0.7802, 0.5756, 0.7802, 0.2198, 0.5756, 0.2198, 0.4244, 0.2198, 0.4244, 0.2198, 0.5756, 0.7802, 0.5756, 0.5756, 0.7802, 0.5756, 0.7802, 0.7802, 0.5756, 0.4244, 0.7802, 0.2198, 0.5756, 0.2198, 0.5756, 0.4244, 0.7802, 0.5756, 0.2198, 0.7802, 0.4244, 0.7802, 0.4244, 0.5756, 0.2198, 0.2198, 0.4244, 0.4244, 0.2198, 0.4244, 0.2198, 0.2198, 0.4244, 0.7802, 0.5756, 0.5756, 0.7802, 0.5756, 0.7802, 0.7802, 0.5756, 0.5756, 0.2198, 0.7802, 0.4244, 0.7802, 0.4244, 0.5756, 0.2198, 0.2198, 0.4244, 0.4244, 0.2198, 0.4244, 0.2198, 0.2198, 0.4244, 0.7802, 0.4244, 0.7802, 0.5756, 0.7802, 0.5756, 0.7802, 0.4244, 0.4244, 0.2198, 0.5756, 0.2198, 0.5756, 0.2198, 0.4244, 0.2198, 0.5756, 0.7802, 0.4244, 0.7802, 0.4244, 0.7802, 0.5756, 0.7802, 0.2198, 0.5756, 0.2198, 0.4244, 0.2198, 0.4244, 0.2198, 0.5756, 0.7802, 0.5756, 0.5756, 0.7802, 0.5756, 0.7802, 0.7802, 0.5756, 0.2198, 0.4244, 0.4244, 0.2198, 0.5756, 0.2198, 0.7802, 0.4244, 0.7802, 0.5756, 0.5756, 0.7802, 0.4244, 0.7802, 0.2198, 0.5756, 0.4244, 0.7802, 0.2198, 0.5756, 0.2198, 0.5756, 0.4244, 0.7802, 0.5756, 0.2198, 0.7802, 0.4244, 0.7802, 0.4244, 0.5756, 0.2198, 0.2198, 0.4244, 0.4244, 0.2198, 0.4244, 0.2198, 0.2198, 0.4244, 0.7802, 0.4244, 0.7802, 0.5756, 0.7802, 0.5756, 0.7802, 0.4244, 0.4244, 0.2198, 0.5756, 0.2198, 0.5756, 0.2198, 0.4244, 0.2198, 0.5756, 0.7802, 0.4244, 0.7802, 0.4244, 0.7802, 0.5756, 0.7802, 0.2198, 0.5756, 0.2198, 0.4244, 0.2198, 0.4244, 0.2198, 0.5756, 0.6667, 0.0, 0.3333, 0.0, 0.3333, 0.0, 0.6667, 0.0, 1.0, 0.3333, 0.6667, 0.0, 0.6667, 0.0, 1.0, 0.3333, 0.0, 0.3333, 0.0, 0.6667, 0.0, 0.6667, 0.0, 0.3333, 0.6667, 1.0, 1.0, 0.6667, 1.0, 0.6667, 0.6667, 1.0, 0.3333, 1.0, 0.6667, 1.0, 0.6667, 1.0, 0.3333, 1.0, 0.6667, 0.0, 0.3333, 0.0, 0.3333, 0.0, 0.6667, 0.0, 0.3333, 0.0, 0.0, 0.3333, 0.0, 0.3333, 0.3333, 0.0, 0.0, 0.6667, 0.3333, 1.0, 0.3333, 1.0, 0.0, 0.6667, 0.0, 0.3333, 0.0, 0.6667, 0.3333, 1.0, 0.6667, 1.0, 1.0, 0.6667, 1.0, 0.3333, 0.6667, 0.0, 0.3333, 0.0, 1.0, 0.3333, 0.6667, 0.0, 0.6667, 0.0, 1.0, 0.3333, 0.3333, 0.0, 0.0, 0.3333, 0.0, 0.3333, 0.3333, 0.0, 0.0, 0.3333, 0.0, 0.6667, 0.0, 0.6667, 0.0, 0.3333, 0.3333, 1.0, 0.6667, 1.0, 0.6667, 1.0, 0.3333, 1.0, 0.0, 0.6667, 0.3333, 1.0, 0.3333, 1.0, 0.0, 0.6667, 1.0, 0.6667, 1.0, 0.3333, 1.0, 0.3333, 1.0, 0.6667, 0.6667, 1.0, 1.0, 0.6667, 1.0, 0.6667, 0.6667, 1.0, 0.7802, 0.4244, 0.7802, 0.5756, 0.7802, 0.5756, 0.7802, 0.4244, 0.6667, 1.0, 0.3333, 1.0, 0.3333, 1.0, 0.6667, 1.0, 1.0, 0.6667, 1.0, 0.3333, 1.0, 0.3333, 1.0, 0.6667, 0.0, 0.3333, 0.3333, 0.0, 0.3333, 0.0, 0.0, 0.3333, 1.0, 0.3333, 1.0, 0.6667, 1.0, 0.6667, 1.0, 0.3333, 0.6667, 0.0, 1.0, 0.3333, 1.0, 0.3333, 0.6667, 0.0, 0.3333, 0.0, 0.6667, 0.0, 0.6667, 0.0, 0.3333, 0.0, 1.0, 0.6667, 0.6667, 1.0, 0.6667, 1.0, 1.0, 0.6667, 0.3333, 1.0, 0.0, 0.6667, 0.0, 0.6667, 0.3333, 1.0, 0.0, 0.6667, 0.0, 0.3333, 0.0, 0.3333, 0.0, 0.6667, 0.4244, 0.2198, 0.2198, 0.4244, 0.0, 0.3333, 0.3333, 0.0, 0.2198, 0.4244, 0.2198, 0.5756, 0.0, 0.6667, 0.0, 0.3333, 0.7802, 0.4244, 0.5756, 0.2198, 0.6667, 0.0, 1.0, 0.3333, 0.4244, 0.7802, 0.5756, 0.7802, 0.6667, 1.0, 0.3333, 1.0, 0.2198, 0.5756, 0.4244, 0.7802, 0.3333, 1.0, 0.0, 0.6667, 0.5756, 0.2198, 0.4244, 0.2198, 0.3333, 0.0, 0.6667, 0.0, 0.5756, 0.7802, 0.7802, 0.5756, 1.0, 0.6667, 0.6667, 1.0, 0.7802, 0.5756, 0.7802, 0.4244, 1.0, 0.3333, 1.0, 0.6667, 0.4244, 0.7802, 0.2198, 0.5756, 0.2198, 0.5756, 0.4244, 0.7802, 0.4244, 0.2198, 0.5756, 0.2198, 0.5756, 0.2198, 0.4244, 0.2198, 0.5756, 0.7802, 0.4244, 0.7802, 0.4244, 0.7802, 0.5756, 0.7802, 0.2198, 0.5756, 0.2198, 0.4244, 0.2198, 0.4244, 0.2198, 0.5756, 0.7802, 0.5756, 0.5756, 0.7802, 0.5756, 0.7802, 0.7802, 0.5756, 0.4244, 0.7802, 0.2198, 0.5756, 0.2198, 0.5756, 0.4244, 0.7802, 0.5756, 0.2198, 0.7802, 0.4244, 0.7802, 0.4244, 0.5756, 0.2198, 0.2198, 0.4244, 0.4244, 0.2198, 0.4244, 0.2198, 0.2198, 0.4244, 0.7802, 0.5756, 0.5756, 0.7802, 0.5756, 0.7802, 0.7802, 0.5756, 0.5756, 0.2198, 0.7802, 0.4244, 0.7802, 0.4244, 0.5756, 0.2198, 0.2198, 0.4244, 0.4244, 0.2198, 0.4244, 0.2198, 0.2198, 0.4244, 0.7802, 0.4244, 0.7802, 0.5756, 0.7802, 0.5756, 0.7802, 0.4244, 0.4244, 0.2198, 0.5756, 0.2198, 0.5756, 0.2198, 0.4244, 0.2198, 0.5756, 0.7802, 0.4244, 0.7802, 0.4244, 0.7802, 0.5756, 0.7802, 0.2198, 0.5756, 0.2198, 0.4244, 0.2198, 0.4244, 0.2198, 0.5756, 0.7802, 0.5756, 0.5756, 0.7802, 0.5756, 0.7802, 0.7802, 0.5756, 0.2198, 0.4244, 0.4244, 0.2198, 0.5756, 0.2198, 0.7802, 0.4244, 0.7802, 0.5756, 0.5756, 0.7802, 0.4244, 0.7802, 0.2198, 0.5756, 0.4244, 0.7802, 0.2198, 0.5756, 0.2198, 0.5756, 0.4244, 0.7802, 0.5756, 0.2198, 0.7802, 0.4244, 0.7802, 0.4244, 0.5756, 0.2198, 0.2198, 0.4244, 0.4244, 0.2198, 0.4244, 0.2198, 0.2198, 0.4244, 0.7802, 0.4244, 0.7802, 0.5756, 0.7802, 0.5756, 0.7802, 0.4244, 0.4244, 0.2198, 0.5756, 0.2198, 0.5756, 0.2198, 0.4244, 0.2198, 0.5756, 0.7802, 0.4244, 0.7802, 0.4244, 0.7802, 0.5756, 0.7802, 0.2198, 0.5756, 0.2198, 0.4244, 0.2198, 0.4244, 0.2198, 0.5756, 0.6667, 0.0, 0.3333, 0.0, 0.3333, 0.0, 0.6667, 0.0, 1.0, 0.3333, 0.6667, 0.0, 0.6667, 0.0, 1.0, 0.3333, 0.0, 0.3333, 0.0, 0.6667, 0.0, 0.6667, 0.0, 0.3333, 0.6667, 1.0, 1.0, 0.6667, 1.0, 0.6667, 0.6667, 1.0, 0.3333, 1.0, 0.6667, 1.0, 0.6667, 1.0, 0.3333, 1.0, 0.6667, 0.0, 0.3333, 0.0, 0.3333, 0.0, 0.6667, 0.0, 0.3333, 0.0, 0.0, 0.3333, 0.0, 0.3333, 0.3333, 0.0, 0.0, 0.6667, 0.3333, 1.0, 0.3333, 1.0, 0.0, 0.6667, 0.0, 0.3333, 0.0, 0.6667, 0.3333, 1.0, 0.6667, 1.0, 1.0, 0.6667, 1.0, 0.3333, 0.6667, 0.0, 0.3333, 0.0, 1.0, 0.3333, 0.6667, 0.0, 0.6667, 0.0, 1.0, 0.3333, 0.3333, 0.0, 0.0, 0.3333, 0.0, 0.3333, 0.3333, 0.0, 0.0, 0.3333, 0.0, 0.6667, 0.0, 0.6667, 0.0, 0.3333, 0.3333, 1.0, 0.6667, 1.0, 0.6667, 1.0, 0.3333, 1.0, 0.0, 0.6667, 0.3333, 1.0, 0.3333, 1.0, 0.0, 0.6667, 1.0, 0.6667, 1.0, 0.3333, 1.0, 0.3333, 1.0, 0.6667, 0.6667, 1.0, 1.0, 0.6667, 1.0, 0.6667, 0.6667, 1.0, 0.7802, 0.4244, 0.7802, 0.5756, 0.7802, 0.5756, 0.7802, 0.4244, 0.6667, 1.0, 0.3333, 1.0, 0.3333, 1.0, 0.6667, 1.0, 1.0, 0.6667, 1.0, 0.3333, 1.0, 0.3333, 1.0, 0.6667, 0.0, 0.3333, 0.3333, 0.0, 0.3333, 0.0, 0.0, 0.3333, 1.0, 0.3333, 1.0, 0.6667, 1.0, 0.6667, 1.0, 0.3333, 0.6667, 0.0, 1.0, 0.3333, 1.0, 0.3333, 0.6667, 0.0, 0.3333, 0.0, 0.6667, 0.0, 0.6667, 0.0, 0.3333, 0.0, 1.0, 0.6667, 0.6667, 1.0, 0.6667, 1.0, 1.0, 0.6667, 0.3333, 1.0, 0.0, 0.6667, 0.0, 0.6667, 0.3333, 1.0, 0.0, 0.6667, 0.0, 0.3333, 0.0, 0.3333, 0.0, 0.6667, 0.4244, 0.2198, 0.2198, 0.4244, 0.0, 0.3333, 0.3333, 0.0, 0.2198, 0.4244, 0.2198, 0.5756, 0.0, 0.6667, 0.0, 0.3333, 0.7802, 0.4244, 0.5756, 0.2198, 0.6667, 0.0, 1.0, 0.3333, 0.4244, 0.7802, 0.5756, 0.7802, 0.6667, 1.0, 0.3333, 1.0, 0.2198, 0.5756, 0.4244, 0.7802, 0.3333, 1.0, 0.0, 0.6667, 0.5756, 0.2198, 0.4244, 0.2198, 0.3333, 0.0, 0.6667, 0.0, 0.5756, 0.7802, 0.7802, 0.5756, 1.0, 0.6667, 0.6667, 1.0, 0.7802, 0.5756, 0.7802, 0.4244, 1.0, 0.3333, 1.0, 0.6667, 0.4244, 0.7802, 0.2198, 0.5756, 0.2198, 0.5756, 0.4244, 0.7802, 0.4244, 0.2198, 0.5756, 0.2198, 0.5756, 0.2198, 0.4244, 0.2198, 0.5756, 0.7802, 0.4244, 0.7802, 0.4244, 0.7802, 0.5756, 0.7802, 0.2198, 0.5756, 0.2198, 0.4244, 0.2198, 0.4244, 0.2198, 0.5756, 0.7802, 0.5756, 0.5756, 0.7802, 0.5756, 0.7802, 0.7802, 0.5756, 0.4244, 0.7802, 0.2198, 0.5756, 0.2198, 0.5756, 0.4244, 0.7802, 0.5756, 0.2198, 0.7802, 0.4244, 0.7802, 0.4244, 0.5756, 0.2198, 0.2198, 0.4244, 0.4244, 0.2198, 0.4244, 0.2198, 0.2198, 0.4244, 0.7802, 0.5756, 0.5756, 0.7802, 0.5756, 0.7802, 0.7802, 0.5756, 0.5756, 0.2198, 0.7802, 0.4244, 0.7802, 0.4244, 0.5756, 0.2198, 0.2198, 0.4244, 0.4244, 0.2198, 0.4244, 0.2198, 0.2198, 0.4244, 0.7802, 0.4244, 0.7802, 0.5756, 0.7802, 0.5756, 0.7802, 0.4244, 0.4244, 0.2198, 0.5756, 0.2198, 0.5756, 0.2198, 0.4244, 0.2198, 0.5756, 0.7802, 0.4244, 0.7802, 0.4244, 0.7802, 0.5756, 0.7802, 0.2198, 0.5756, 0.2198, 0.4244, 0.2198, 0.4244, 0.2198, 0.5756, 0.7802, 0.5756, 0.5756, 0.7802, 0.5756, 0.7802, 0.7802, 0.5756, 0.2198, 0.4244, 0.4244, 0.2198, 0.5756, 0.2198, 0.7802, 0.4244, 0.7802, 0.5756, 0.5756, 0.7802, 0.4244, 0.7802, 0.2198, 0.5756, 0.4244, 0.7802, 0.2198, 0.5756, 0.2198, 0.5756, 0.4244, 0.7802, 0.5756, 0.2198, 0.7802, 0.4244, 0.7802, 0.4244, 0.5756, 0.2198, 0.2198, 0.4244, 0.4244, 0.2198, 0.4244, 0.2198, 0.2198, 0.4244, 0.7802, 0.4244, 0.7802, 0.5756, 0.7802, 0.5756, 0.7802, 0.4244, 0.4244, 0.2198, 0.5756, 0.2198, 0.5756, 0.2198, 0.4244, 0.2198, 0.5756, 0.7802, 0.4244, 0.7802, 0.4244, 0.7802, 0.5756, 0.7802, 0.2198, 0.5756, 0.2198, 0.4244, 0.2198, 0.4244, 0.2198, 0.5756, 0.6667, 0.0, 0.3333, 0.0, 0.3333, 0.0, 0.6667, 0.0, 1.0, 0.3333, 0.6667, 0.0, 0.6667, 0.0, 1.0, 0.3333, 0.0, 0.3333, 0.0, 0.6667, 0.0, 0.6667, 0.0, 0.3333, 0.6667, 1.0, 1.0, 0.6667, 1.0, 0.6667, 0.6667, 1.0, 0.3333, 1.0, 0.6667, 1.0, 0.6667, 1.0, 0.3333, 1.0, 0.6667, 0.0, 0.3333, 0.0, 0.3333, 0.0, 0.6667, 0.0, 0.3333, 0.0, 0.0, 0.3333, 0.0, 0.3333, 0.3333, 0.0, 0.0, 0.6667, 0.3333, 1.0, 0.3333, 1.0, 0.0, 0.6667, 0.0, 0.3333, 0.0, 0.6667, 0.3333, 1.0, 0.6667, 1.0, 1.0, 0.6667, 1.0, 0.3333, 0.6667, 0.0, 0.3333, 0.0, 1.0, 0.3333, 0.6667, 0.0, 0.6667, 0.0, 1.0, 0.3333, 0.3333, 0.0, 0.0, 0.3333, 0.0, 0.3333, 0.3333, 0.0, 0.0, 0.3333, 0.0, 0.6667, 0.0, 0.6667, 0.0, 0.3333, 0.3333, 1.0, 0.6667, 1.0, 0.6667, 1.0, 0.3333, 1.0, 0.0, 0.6667, 0.3333, 1.0, 0.3333, 1.0, 0.0, 0.6667, 1.0, 0.6667, 1.0, 0.3333, 1.0, 0.3333, 1.0, 0.6667, 0.6667, 1.0, 1.0, 0.6667, 1.0, 0.6667, 0.6667, 1.0, 0.7802, 0.4244, 0.7802, 0.5756, 0.7802, 0.5756, 0.7802, 0.4244, 0.6667, 1.0, 0.3333, 1.0, 0.3333, 1.0, 0.6667, 1.0, 1.0, 0.6667, 1.0, 0.3333, 1.0, 0.3333, 1.0, 0.6667, 0.0, 0.3333, 0.3333, 0.0, 0.3333, 0.0, 0.0, 0.3333, 1.0, 0.3333, 1.0, 0.6667, 1.0, 0.6667, 1.0, 0.3333, 0.6667, 0.0, 1.0, 0.3333, 1.0, 0.3333, 0.6667, 0.0, 0.3333, 0.0, 0.6667, 0.0, 0.6667, 0.0, 0.3333, 0.0, 1.0, 0.6667, 0.6667, 1.0, 0.6667, 1.0, 1.0, 0.6667, 0.3333, 1.0, 0.0, 0.6667, 0.0, 0.6667, 0.3333, 1.0, 0.0, 0.6667, 0.0, 0.3333, 0.0, 0.3333, 0.0, 0.6667, 0.4244, 0.2198, 0.2198, 0.4244, 0.0, 0.3333, 0.3333, 0.0, 0.2198, 0.4244, 0.2198, 0.5756, 0.0, 0.6667, 0.0, 0.3333, 0.7802, 0.4244, 0.5756, 0.2198, 0.6667, 0.0, 1.0, 0.3333, 0.4244, 0.7802, 0.5756, 0.7802, 0.6667, 1.0, 0.3333, 1.0, 0.2198, 0.5756, 0.4244, 0.7802, 0.3333, 1.0, 0.0, 0.6667, 0.5756, 0.2198, 0.4244, 0.2198, 0.3333, 0.0, 0.6667, 0.0, 0.5756, 0.7802, 0.7802, 0.5756, 1.0, 0.6667, 0.6667, 1.0, 0.7802, 0.5756, 0.7802, 0.4244, 1.0, 0.3333, 1.0, 0.6667, 0.4244, 0.7802, 0.2198, 0.5756, 0.2198, 0.5756, 0.4244, 0.7802, 0.4244, 0.2198, 0.5756, 0.2198, 0.5756, 0.2198, 0.4244, 0.2198, 0.5756, 0.7802, 0.4244, 0.7802, 0.4244, 0.7802, 0.5756, 0.7802, 0.2198, 0.5756, 0.2198, 0.4244, 0.2198, 0.4244, 0.2198, 0.5756, 0.7802, 0.5756, 0.5756, 0.7802, 0.5756, 0.7802, 0.7802, 0.5756, 0.4244, 0.7802, 0.2198, 0.5756, 0.2198, 0.5756, 0.4244, 0.7802, 0.5756, 0.2198, 0.7802, 0.4244, 0.7802, 0.4244, 0.5756, 0.2198, 0.2198, 0.4244, 0.4244, 0.2198, 0.4244, 0.2198, 0.2198, 0.4244, 0.7802, 0.5756, 0.5756, 0.7802, 0.5756, 0.7802, 0.7802, 0.5756, 0.5756, 0.2198, 0.7802, 0.4244, 0.7802, 0.4244, 0.5756, 0.2198, 0.2198, 0.4244, 0.4244, 0.2198, 0.4244, 0.2198, 0.2198, 0.4244, 0.7802, 0.4244, 0.7802, 0.5756, 0.7802, 0.5756, 0.7802, 0.4244, 0.4244, 0.2198, 0.5756, 0.2198, 0.5756, 0.2198, 0.4244, 0.2198, 0.5756, 0.7802, 0.4244, 0.7802, 0.4244, 0.7802, 0.5756, 0.7802, 0.2198, 0.5756, 0.2198, 0.4244, 0.2198, 0.4244, 0.2198, 0.5756, 0.7802, 0.5756, 0.5756, 0.7802, 0.5756, 0.7802, 0.7802, 0.5756, 0.2198, 0.4244, 0.4244, 0.2198, 0.5756, 0.2198, 0.7802, 0.4244, 0.7802, 0.5756, 0.5756, 0.7802, 0.4244, 0.7802, 0.2198, 0.5756, 0.4244, 0.7802, 0.2198, 0.5756, 0.2198, 0.5756, 0.4244, 0.7802, 0.5756, 0.2198, 0.7802, 0.4244, 0.7802, 0.4244, 0.5756, 0.2198, 0.2198, 0.4244, 0.4244, 0.2198, 0.4244, 0.2198, 0.2198, 0.4244, 0.7802, 0.4244, 0.7802, 0.5756, 0.7802, 0.5756, 0.7802, 0.4244, 0.4244, 0.2198, 0.5756, 0.2198, 0.5756, 0.2198, 0.4244, 0.2198, 0.5756, 0.7802, 0.4244, 0.7802, 0.4244, 0.7802, 0.5756, 0.7802, 0.2198, 0.5756, 0.2198, 0.4244, 0.2198, 0.4244, 0.2198, 0.5756, 0.6667, 0.0, 0.3333, 0.0, 0.3333, 0.0, 0.6667, 0.0, 1.0, 0.3333, 0.6667, 0.0, 0.6667, 0.0, 1.0, 0.3333, 0.0, 0.3333, 0.0, 0.6667, 0.0, 0.6667, 0.0, 0.3333, 0.6667, 1.0, 1.0, 0.6667, 1.0, 0.6667, 0.6667, 1.0, 0.3333, 1.0, 0.6667, 1.0, 0.6667, 1.0, 0.3333, 1.0, 0.6667, 0.0, 0.3333, 0.0, 0.3333, 0.0, 0.6667, 0.0, 0.3333, 0.0, 0.0, 0.3333, 0.0, 0.3333, 0.3333, 0.0, 0.0, 0.6667, 0.3333, 1.0, 0.3333, 1.0, 0.0, 0.6667, 0.0, 0.3333, 0.0, 0.6667, 0.3333, 1.0, 0.6667, 1.0, 1.0, 0.6667, 1.0, 0.3333, 0.6667, 0.0, 0.3333, 0.0, 1.0, 0.3333, 0.6667, 0.0, 0.6667, 0.0, 1.0, 0.3333, 0.3333, 0.0, 0.0, 0.3333, 0.0, 0.3333, 0.3333, 0.0, 0.0, 0.3333, 0.0, 0.6667, 0.0, 0.6667, 0.0, 0.3333, 0.3333, 1.0, 0.6667, 1.0, 0.6667, 1.0, 0.3333, 1.0, 0.0, 0.6667, 0.3333, 1.0, 0.3333, 1.0, 0.0, 0.6667, 1.0, 0.6667, 1.0, 0.3333, 1.0, 0.3333, 1.0, 0.6667, 0.6667, 1.0, 1.0, 0.6667, 1.0, 0.6667, 0.6667, 1.0, 0.375, 0.0, 0.625, 0.0, 0.625, 0.25, 0.375, 0.25, 0.375, 0.25, 0.625, 0.25, 0.625, 0.5, 0.375, 0.5, 0.375, 0.5, 0.625, 0.5, 0.625, 0.75, 0.375, 0.75, 0.375, 0.75, 0.625, 0.75, 0.625, 1.0, 0.375, 1.0, 0.125, 0.5, 0.375, 0.5, 0.375, 0.75, 0.125, 0.75, 0.625, 0.5, 0.875, 0.5, 0.875, 0.75, 0.625, 0.75, 0.0, 0.0, 0.0, 0.0, 0.0, 0.0, 0.0, 0.0, 0.0, 0.0, 0.0, 0.0, 0.0, 0.0, 0.0, 0.0, 0.0, 0.0, 0.0, 0.0, 0.0, 0.0, 0.0, 0.0, 0.0, 0.0, 0.0, 0.0, 0.0, 0.0, 0.0, 0.0, 0.0, 0.0, 0.0, 0.0, 0.0, 0.0, 0.0, 0.0, 0.0, 0.0, 0.0, 0.0, 0.0, 0.0, 0.0, 0.0, 0.0, 0.0, 0.0, 0.0, 0.0, 0.0, 0.0, 0.0, 0.0, 0.0, 0.0, 0.0, 0.0, 0.0, 0.0, 0.0, 0.0, 0.0, 0.0, 0.0, 0.0, 0.0, 0.0, 0.0, 0.0, 0.0, 0.0, 0.0, 0.0, 0.0, 0.0, 0.0, 0.0, 0.0, 0.0, 0.0, 0.0, 0.0, 0.0, 0.0, 0.0, 0.0, 0.0, 0.0, 0.0, 0.0, 0.0, 0.0, 0.0, 0.0, 0.0, 0.0, 0.0, 0.0, 0.0, 0.0, 0.0, 0.0, 0.0, 0.0, 0.0, 0.0, 0.0, 0.0, 0.0, 0.0, 0.0, 0.0, 0.0, 0.0, 0.0, 0.0, 0.0, 0.0, 0.0, 0.0, 0.0, 0.0, 0.0, 0.0, 0.0, 0.0, 0.0, 0.0, 0.0, 0.0, 0.0, 0.0, 0.0, 0.0, 0.0, 0.0, 0.0, 0.0, 0.0, 0.0, 0.0, 0.0, 0.0, 0.0, 0.0, 0.0, 0.0, 0.0, 0.0, 0.0, 0.0, 0.0, 0.0, 0.0, 0.0, 0.0, 0.0, 0.0, 0.0, 0.0, 0.0, 0.0, 0.0, 0.0, 0.0, 0.0, 0.0, 0.0, 0.0, 0.0, 0.0, 0.0, 0.0, 0.0, 0.0, 0.0, 0.0, 0.0, 0.0, 0.0, 0.0, 0.0, 0.0, 0.0, 0.0, 0.0, 0.0, 0.0, 0.0, 0.0, 0.0, 0.0, 0.0, 0.0, 0.0, 0.0, 0.0, 0.0, 0.0, 0.0, 0.0, 0.0, 0.0, 0.0, 0.0, 0.0, 0.0, 0.0, 0.0, 0.0, 0.0, 0.0, 0.0, 0.0, 0.0, 0.0, 0.0, 0.0, 0.0, 0.0, 0.0, 0.0, 0.0, 0.0, 0.0, 0.0, 0.0, 0.0, 0.0, 0.0, 0.0, 0.0, 0.0, 0.0, 0.0, 0.0, 0.0, 0.0, 0.0, 0.0, 0.0, 0.0, 0.0, 0.0, 0.0, 0.0, 0.0, 0.0, 0.0, 0.0, 0.0, 0.0, 0.0, 0.0, 0.0, 0.0, 0.0, 0.0, 0.0, 0.0, 0.0, 0.0, 0.0, 0.0, 0.0, 0.0, 0.0, 0.0, 0.0, 0.0, 0.0, 0.0, 0.0, 0.0, 0.0, 0.0, 0.0, 0.0, 0.0, 0.0, 0.0, 0.0, 0.0, 0.0, 0.0, 0.0, 0.0, 0.0, 0.0, 0.0, 0.0, 0.0, 0.0, 0.0, 0.0, 0.0, 0.0, 0.0, 0.0, 0.0, 0.0, 0.0, 0.0, 0.0, 0.0, 0.0, 0.0, 0.0, 0.0, 0.0, 0.0, 0.0, 0.0, 0.0, 0.0, 0.0, 0.0, 0.0, 0.0, 0.0, 0.0, 0.0, 0.0, 0.0, 0.0, 0.0, 0.0, 0.0, 0.0, 0.0, 0.0, 0.0, 0.0, 0.0, 0.0, 0.0, 0.0, 0.0, 0.0, 0.0, 0.0, 0.0, 0.0, 0.0, 0.0, 0.0, 0.0, 0.0, 0.0, 0.0, 0.0, 0.0, 0.0, 0.0, 0.0, 0.0, 0.0, 0.0, 0.0, 0.0, 0.0, 0.0, 0.0, 0.0, 0.0, 0.0, 0.0, 0.0, 0.0, 0.0, 0.0, 0.0, 0.0, 0.0, 0.0, 0.0, 0.0, 0.0, 0.0, 0.0])
me_circle.use_remesh_fix_poles = True
me_circle.use_remesh_preserve_attributes = False
me_circle.use_mirror_vertex_groups = False
me_circle.update()
me_cylinder_001 = bpy.data.meshes.new('Cylinder.001')
me_cylinder_001.from_pydata([(-5.447, 0.6398, 0.6674), (-5.525, 0.6169, -2.232), (-5.635, 0.5829, 0.6674), (-5.635, 0.5829, -1.333), (-5.808, 0.4905, 0.6674), (-5.546, 0.3397, -2.847), (-5.959, 0.3661, 0.6674), (-5.698, 0.2153, -2.847), (-6.084, 0.2146, 0.6674), (-6.084, 0.2146, -1.333), (-6.176, 0.04168, 0.6674), (-6.176, 0.04168, -1.333), (-6.233, -0.1459, 0.6674), (-6.224, -0.4519, -2.538), (-6.252, -0.341, 0.6674), (-6.243, -0.647, -2.538), (-6.233, -0.5361, 0.6674), (-6.228, -0.3627, -2.23), (-6.176, -0.7237, 0.6674), (-6.171, -0.5503, -2.23), (-6.084, -0.8966, 0.6674), (-5.996, -0.7711, -2.741), (-5.959, -1.048, 0.6674), (-5.872, -0.9227, -2.741), (-5.808, -1.172, 0.6674), (-5.808, -1.172, -1.333), (-5.635, -1.265, 0.6674), (-5.614, -1.009, -2.711), (-5.447, -1.322, 0.6674), (-5.426, -1.066, -2.711), (-5.252, -1.341, 0.6674), (-5.252, -1.341, -1.333), (-5.057, -1.322, 0.6674), (-5.443, -1.205, -2.927), (-4.87, -1.265, 0.6674), (-5.255, -1.148, -2.927), (-4.697, -1.172, 0.6674), (-5.082, -1.056, -2.927), (-4.545, -1.048, 0.6674), (-4.545, -1.048, -1.333), (-4.421, -0.8966, 0.6674), (-4.547, -0.9218, -2.439), (-4.328, -0.7237, 0.6674), (-4.454, -0.7489, -2.439), (-4.271, -0.5361, 0.6674), (-4.454, -0.648, -2.674), (-4.252, -0.341, 0.6674), (-4.435, -0.4529, -2.674), (-4.271, -0.1459, 0.6674), (-4.5, -0.289, -2.345), (-4.328, 0.04168, 0.6674), (-4.557, -0.1014, -2.345), (-4.421, 0.2146, 0.6674), (-4.829, -0.05076, -3.146), (-4.545, 0.3661, 0.6674), (-4.954, 0.1008, -3.146), (-4.697, 0.4905, 0.6674), (-4.741, 0.4635, -2.239), (-4.87, 0.5829, 0.6674), (-4.919, 0.5855, -2.326), (-5.057, 0.6398, 0.6674), (-5.042, 0.732, -1.576), (-5.252, 0.659, 0.6674), (-5.31, 0.6988, -2.388)], [], [(41, 40, 38, 39), (43, 42, 40, 41), (45, 44, 42, 43), (47, 46, 44, 45), (49, 48, 46, 47), (51, 50, 48, 49), (53, 52, 50, 51), (55, 54, 52, 53), (57, 56, 54, 55), (59, 58, 56, 57), (61, 60, 58, 59), (63, 62, 60, 61), (39, 38, 36, 37), (37, 36, 34, 35), (35, 34, 32, 33), (33, 32, 30, 31), (31, 30, 28, 29), (29, 28, 26, 27), (27, 26, 24, 25), (25, 24, 22, 23), (23, 22, 20, 21), (21, 20, 18, 19), (19, 18, 16, 17), (17, 16, 14, 15), (15, 14, 12, 13), (13, 12, 10, 11), (11, 10, 8, 9), (9, 8, 6, 7), (7, 6, 4, 5), (5, 4, 2, 3), (41, 39, 37, 35, 33, 31, 29, 27, 25, 23, 21, 19, 17, 15, 13, 11, 9, 7, 5, 3, 1, 63, 61, 59, 57, 55, 53, 51, 49, 47, 45, 43), (3, 2, 0, 1), (1, 0, 62, 63)])
_uv = me_cylinder_001.uv_layers.new(name='UVMap')
_uv.uv.foreach_set('vector', [1.0, 0.5, 1.0, 1.0, 0.9688, 1.0, 0.9688, 0.5, 0.9688, 0.5, 0.9688, 1.0, 0.9375, 1.0, 0.9375, 0.5, 0.9375, 0.5, 0.9375, 1.0, 0.9062, 1.0, 0.9062, 0.5, 0.9062, 0.5, 0.9062, 1.0, 0.875, 1.0, 0.875, 0.5, 0.875, 0.5, 0.875, 1.0, 0.8438, 1.0, 0.8438, 0.5, 0.8438, 0.5, 0.8438, 1.0, 0.8125, 1.0, 0.8125, 0.5, 0.8125, 0.5, 0.8125, 1.0, 0.7812, 1.0, 0.7812, 0.5, 0.7812, 0.5, 0.7812, 1.0, 0.75, 1.0, 0.75, 0.5, 0.75, 0.5, 0.75, 1.0, 0.7188, 1.0, 0.7188, 0.5, 0.7188, 0.5, 0.7188, 1.0, 0.6875, 1.0, 0.6875, 0.5, 0.6875, 0.5, 0.6875, 1.0, 0.6562, 1.0, 0.6562, 0.5, 0.6562, 0.5, 0.6562, 1.0, 0.625, 1.0, 0.625, 0.5, 0.625, 0.5, 0.625, 1.0, 0.5938, 1.0, 0.5938, 0.5, 0.5938, 0.5, 0.5938, 1.0, 0.5625, 1.0, 0.5625, 0.5, 0.5625, 0.5, 0.5625, 1.0, 0.5312, 1.0, 0.5312, 0.5, 0.5312, 0.5, 0.5312, 1.0, 0.5, 1.0, 0.5, 0.5, 0.5, 0.5, 0.5, 1.0, 0.4688, 1.0, 0.4688, 0.5, 0.4688, 0.5, 0.4688, 1.0, 0.4375, 1.0, 0.4375, 0.5, 0.4375, 0.5, 0.4375, 1.0, 0.4062, 1.0, 0.4062, 0.5, 0.4062, 0.5, 0.4062, 1.0, 0.375, 1.0, 0.375, 0.5, 0.375, 0.5, 0.375, 1.0, 0.3438, 1.0, 0.3438, 0.5, 0.3438, 0.5, 0.3438, 1.0, 0.3125, 1.0, 0.3125, 0.5, 0.3125, 0.5, 0.3125, 1.0, 0.2812, 1.0, 0.2812, 0.5, 0.2812, 0.5, 0.2812, 1.0, 0.25, 1.0, 0.25, 0.5, 0.25, 0.5, 0.25, 1.0, 0.2188, 1.0, 0.2188, 0.5, 0.2188, 0.5, 0.2188, 1.0, 0.1875, 1.0, 0.1875, 0.5, 0.1875, 0.5, 0.1875, 1.0, 0.1562, 1.0, 0.1562, 0.5, 0.1562, 0.5, 0.1562, 1.0, 0.125, 1.0, 0.125, 0.5, 0.125, 0.5, 0.125, 1.0, 0.09375, 1.0, 0.09375, 0.5, 0.09375, 0.5, 0.09375, 1.0, 0.0625, 1.0, 0.0625, 0.5, 0.9496, 0.1167, 0.9197, 0.08029, 0.8833, 0.05045, 0.8418, 0.02827, 0.7968, 0.01461, 0.75, 0.01, 0.7032, 0.01461, 0.6582, 0.02827, 0.6167, 0.05045, 0.5803, 0.08029, 0.5504, 0.1167, 0.5283, 0.1582, 0.5146, 0.2032, 0.51, 0.25, 0.5146, 0.2968, 0.5283, 0.3418, 0.5504, 0.3833, 0.5803, 0.4197, 0.6167, 0.4496, 0.6582, 0.4717, 0.7032, 0.4854, 0.75, 0.49, 0.7968, 0.4854, 0.8418, 0.4717, 0.8833, 0.4496, 0.9197, 0.4197, 0.9496, 0.3833, 0.9717, 0.3418, 0.9854, 0.2968, 0.99, 0.25, 0.9854, 0.2032, 0.9717, 0.1582, 0.0625, 0.5, 0.0625, 1.0, 0.03125, 1.0, 0.03125, 0.5, 0.03125, 0.5, 0.03125, 1.0, 0.0, 1.0, 0.0, 0.5])
me_cylinder_001.use_remesh_fix_poles = True
me_cylinder_001.use_remesh_preserve_attributes = False
me_cylinder_001.use_mirror_vertex_groups = False
me_cylinder_001.update()

# ---- objects
ob_circle = bpy.data.objects.new('Circle', me_circle)
ob_cylinder_001 = bpy.data.objects.new('Cylinder.001', me_cylinder_001)

# ---- transforms, parenting, visibility, modifiers, constraints
ob_circle.location = (3.596, -0.1915, -1.782)
ob_circle.scale = (1.345, 1.345, 1.345)
ob_circle.lineart.crease_threshold = 0.0
ob_cylinder_001.location = (9.453, 0.5319, 3.477)
ob_cylinder_001.scale = (1.345, 1.345, 1.345)
ob_cylinder_001.lineart.crease_threshold = 0.0
_m = ob_cylinder_001.modifiers.new('Subdivision', 'SUBSURF')
_m.uv_smooth = 'PRESERVE_CORNERS'
_m.levels = 3

# ---- collection membership
col_collection.objects.link(ob_circle)
col_collection.objects.link(ob_cylinder_001)

# ---- scene / render settings (as saved in the file)
scene.frame_start = 1; scene.frame_end = 250; scene.frame_set(1)
scene.render.engine = 'BLENDER_EEVEE_NEXT'
scene.cycles.use_denoising = False
scene.cycles.samples = 128
scene.cycles.sampling_pattern = 'TABULATED_SOBOL'
scene.cycles.use_adaptive_sampling = False
scene.cycles.use_light_tree = False
scene.view_settings.view_transform = 'Filmic'
bpy.context.view_layer.update()

# ---- added for rendering (the .blend has no active camera and no usable light): camera, sun
cam_auto = bpy.data.cameras.new('AutoCamera')
cam_auto.lens = 50.0
cam_auto.sensor_width = 36.0
cam_auto.clip_end = 1000.0
ob_auto_camera = bpy.data.objects.new('AutoCamera', cam_auto)
scene.collection.objects.link(ob_auto_camera)
ob_auto_camera.location = (9.2021, -8.99834, 8.54732)
ob_auto_camera.rotation_euler = (1.09748, -7.21219e-08, 0.694738)
scene.camera = ob_auto_camera
light_auto_sun = bpy.data.lights.new('AutoSun', 'SUN')
light_auto_sun.energy = 3.0
light_auto_sun.angle = 0.0523599
ob_auto_sun = bpy.data.objects.new('AutoSun', light_auto_sun)
scene.collection.objects.link(ob_auto_sun)
ob_auto_sun.rotation_euler = (0.872665, 0.174533, 0.523599)
bpy.context.view_layer.update()
